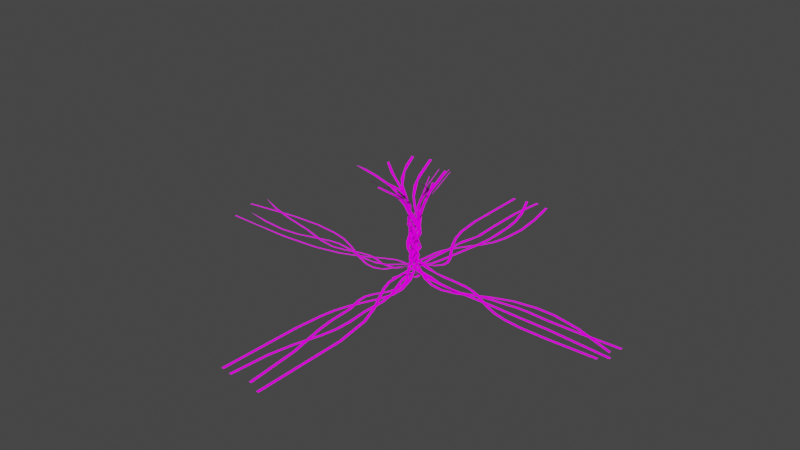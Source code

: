 # Source: map_nexus.blend  (saved by Blender 2.82.7; exported with 4.5.12 LTS)
import bpy
from mathutils import Matrix  # noqa: F401  (used for matrix-valued properties, if any)

bpy.ops.wm.read_factory_settings(use_empty=True)
scene = bpy.context.scene
scene.name = 'Scene'

# ---- collections
col_1 = bpy.data.collections.new('1'); scene.collection.children.link(col_1)
col_2 = bpy.data.collections.new('2'); scene.collection.children.link(col_2)
col_3 = bpy.data.collections.new('3'); scene.collection.children.link(col_3)
col_4 = bpy.data.collections.new('4'); scene.collection.children.link(col_4)

# ---- images (referenced by path relative to the original .blend; pixels are not part of the script)
import os
ASSET_DIR = os.environ.get("B2B_ASSET_DIR", "")  # directory of the original .blend (textures are referenced by path, not embedded)
HERE = os.path.dirname(os.path.abspath(__file__))  # packed textures are extracted next to this script under _unpacked/

def load_image(name, relpath, width, height, colorspace="sRGB"):
    """Load a texture the original file referenced (path relative to the .blend, or extracted next to this script)."""
    p = next((c for c in (os.path.join(HERE, relpath), os.path.join(ASSET_DIR, relpath)) if relpath and os.path.exists(c)), "")
    if p:
        img = bpy.data.images.load(p, check_existing=True)
        img.name = name
    else:  # same state as the original file: an image datablock whose file is absent (Cycles renders it pink)
        img = bpy.data.images.new(name, width, height)
        img.source = "FILE"
        img.filepath = "//" + (relpath or name)
    img.colorspace_settings.name = colorspace
    return img
img_vine_png = load_image('Vine.png', 'Vine.png', 1024, 1024, 'sRGB')

# ---- materials (node trees are filled in below, after node groups)
mat_main = bpy.data.materials.new('Main')
mat_main.surface_render_method = 'BLENDED'
mat_main.blend_method = 'BLEND'
mat_main.alpha_threshold = 0.0
mat_main.use_transparent_shadow = False
mat_main.line_color = (0.0, 0.0, 0.0, 1.0)

# ---- material node trees
mat_main.use_nodes = True; mat_main.node_tree.nodes.clear()
_N = mat_main.node_tree.nodes; _L = mat_main.node_tree.links
n0 = _N.new('ShaderNodeOutputMaterial'); n0.name = 'Material Output'; n0.location = (516, 300)
n1 = _N.new('ShaderNodeTexImage'); n1.name = 'Image Texture'; n1.location = (-394, 206)
n1.image = img_vine_png
n1.interpolation = 'Closest'
n2 = _N.new('ShaderNodeBsdfDiffuse'); n2.name = 'Diffuse BSDF'; n2.location = (184, 281)
n2.inputs[1].default_value = 1.0
_L.new(n1.outputs[0], n2.inputs[0])
_L.new(n2.outputs[0], n0.inputs[0])
n0.is_active_output = True

# ---- world
world_world = bpy.data.worlds.new('World'); scene.world = world_world
world_world.use_nodes = True; world_world.node_tree.nodes.clear()
_N = world_world.node_tree.nodes; _L = world_world.node_tree.links
n0 = _N.new('ShaderNodeOutputWorld'); n0.name = 'World Output'; n0.location = (300, 300)
n1 = _N.new('ShaderNodeBackground'); n1.name = 'Background'; n1.location = (10, 300)
n1.inputs[0].default_value = (0.05088, 0.05088, 0.05088, 1.0)
_L.new(n1.outputs[0], n0.inputs[0])
n0.is_active_output = True
world_world.color = (0.05088, 0.05088, 0.05088)
world_world.use_sun_shadow = False
world_world.sun_shadow_jitter_overblur = 0.0

# ---- meshes
me_nurbspath_013 = bpy.data.meshes.new('NurbsPath.013')
me_nurbspath_013.from_pydata([(-14.61, 0.3636, 0.0), (-11.02, 0.8972, 0.0), (-8.943, 1.003, 0.0), (-7.347, 0.8637, 0.0), (-6.297, 0.6179, 0.0), (-5.295, 0.1753, 0.0), (-3.855, -0.5984, -0.0001078), (-3.045, -0.9212, 0.003196), (-2.347, -1.014, 0.02749), (-1.605, -0.8565, 0.1106), (-0.5293, -0.4115, 0.5121), (0.111, -0.134, 1.025), (0.2621, 0.09376, 1.471), (0.07421, 0.2393, 1.819), (-0.2046, 0.1976, 2.23), (-0.3074, -0.1441, 2.841), (-0.148, -0.2795, 3.168), (0.07241, -0.2657, 3.527), (0.247, 0.01871, 4.024), (0.4134, -0.00219, 4.881), (0.6404, -0.01359, 5.684), (0.8799, 0.2059, 6.644), (-14.61, 0.4766, 0.0), (-11.02, 1.01, 0.0), (-8.943, 1.116, 0.0), (-7.347, 0.9767, 0.0), (-6.297, 0.7309, 0.0), (-5.295, 0.2883, 0.0), (-3.855, -0.4853, -7.829e-05), (-3.045, -0.8082, 0.003266), (-2.481, -0.8949, 0.01924), (-1.807, -0.8122, 0.08136), (-0.5791, -0.3192, 0.4747), (0.238, 0.05041, 1.16), (0.11, 0.3397, 1.759), (-0.1643, 0.3319, 2.167), (-0.3461, -0.01956, 2.825), (-0.1366, -0.1694, 3.189), (0.06992, -0.154, 3.521), (0.2472, 0.07729, 3.902), (0.2542, 0.1493, 4.176), (0.4852, 0.09089, 5.129), (0.6407, 0.09943, 5.684), (0.8791, 0.3189, 6.644), (-14.36, 1.661, -0.005515), (-12.83, 0.9707, -0.003956), (-11.12, 0.4832, 0.002263), (-9.044, 0.05618, 0.009181), (-7.181, -0.4702, 0.0003412), (-6.199, -0.5795, -0.004379), (-5.326, -0.4304, -0.005501), (-4.245, -0.07809, -0.005515), (-3.598, 0.03367, -0.005515), (-3.093, -0.03572, -0.005514), (-2.247, -0.2873, -0.005222), (-1.31, -0.2685, 0.04663), (-0.818, -0.09593, 0.1669), (-0.3585, 0.1819, 0.4527), (-0.07679, 0.3101, 0.7424), (0.1256, 0.2876, 1.029), (0.2863, 0.1277, 1.334), (0.1661, -0.2903, 1.958), (-0.0468, -0.3505, 2.381), (-0.2319, -0.222, 2.809), (-0.2044, 0.1374, 3.578), (0.1578, 0.5402, 4.488), (0.245, 0.7553, 4.837), (0.3491, 1.256, 5.261), (0.4534, 2.619, 6.116), (-12.83, 1.084, -0.003979), (-11.07, 0.5824, 0.002562), (-9.0, 0.1571, 0.008997), (-7.181, -0.3572, 0.0003839), (-6.199, -0.4665, -0.004411), (-5.326, -0.3173, -0.005497), (-4.245, 0.03494, -0.005515), (-3.598, 0.1467, -0.005515), (-3.093, 0.07731, -0.005511), (-2.247, -0.1743, -0.005496), (-1.345, -0.1603, 0.04149), (-0.8574, -0.002767, 0.152), (-0.2015, 0.3946, 0.6126), (0.1577, 0.3818, 1.128), (0.2412, -0.07821, 1.786), (0.05911, -0.2413, 2.178), (-0.1743, -0.1729, 2.646), (-0.261, 0.1921, 3.458), (0.1977, 0.7087, 4.607), (0.2978, 1.121, 5.085), (0.4528, 2.732, 6.116), (0.4035, 12.92, -0.005515), (0.1309, 10.8, -0.003153), (-0.06785, 8.523, -0.168), (-0.2378, 7.151, -0.3603), (-0.2885, 6.186, -0.2724), (-0.2396, 4.786, -0.01717), (-0.2339, 3.749, -0.004924), (-0.3289, 2.21, -0.004669), (-0.2756, 1.352, 0.04013), (-0.1184, 0.8625, 0.15), (0.2283, 0.2854, 0.5179), (0.3139, 0.02367, 0.8089), (0.2829, -0.1342, 1.044), (0.1449, -0.253, 1.314), (-0.1838, -0.2454, 1.775), (-0.3224, -0.1182, 2.074), (-0.3368, 0.06805, 2.432), (-0.1687, 0.2401, 2.866), (0.2694, 0.1579, 3.622), (0.4535, -0.03172, 4.122), (0.4998, -0.1364, 4.717), (0.6867, -0.2151, 5.125), (1.166, -0.4761, 5.779), (1.79, -0.9176, 6.443), (2.058, -1.271, 6.786), (2.156, -1.954, 7.316), (0.2318, 12.92, -0.004721), (-0.05149, 10.65, -0.01117), (-0.23, 8.593, -0.1556), (-0.4336, 6.913, -0.3749), (-0.4317, 5.381, -0.08352), (-0.4034, 3.749, -0.004815), (-0.4984, 2.21, -0.00447), (-0.4607, 1.475, 0.02803), (-0.33, 0.946, 0.1203), (0.01485, 0.3545, 0.4561), (0.1426, 0.06883, 0.7522), (0.1183, -0.1228, 1.024), (-0.001408, -0.2415, 1.279), (-0.3293, -0.2565, 1.739), (-0.4966, -0.1149, 2.076), (-0.5015, 0.07089, 2.437), (-0.3669, 0.2237, 2.811), (0.1145, 0.1555, 3.649), (0.2867, -0.03794, 4.146), (0.3303, -0.1367, 4.717), (0.517, -0.2152, 5.125), (0.9948, -0.4753, 5.777), (1.62, -0.9169, 6.443), (1.889, -1.27, 6.786), (1.987, -1.954, 7.316), (13.68, 0.8049, -0.02474), (10.77, 0.6646, -0.009551), (9.04, 0.6506, -0.005527), (7.616, 0.7176, -0.005515), (6.98, 0.6944, -0.005515), (5.664, 0.5133, -0.005319), (4.515, 0.3961, -0.01278), (2.783, 0.285, -0.333), (1.577, 0.3107, -0.1824), (1.07, 0.2505, 0.0149), (0.7394, 0.1085, 0.1839), (0.3337, -0.1781, 0.4893), (0.06608, -0.3128, 0.7906), (-0.1316, -0.2815, 1.083), (-0.2515, -0.1417, 1.352), (-0.2507, 0.184, 1.81), (-0.1007, 0.334, 2.157), (0.1161, 0.303, 2.575), (0.2626, 0.1019, 3.026), (0.05123, -0.4436, 3.979), (-0.03677, -0.9063, 4.944), (-0.03888, -1.375, 5.508), (-0.02994, -1.986, 6.019), (-0.001666, -3.258, 6.92), (13.68, 0.9745, -0.02485), (10.77, 0.8341, -0.00954), (9.04, 0.8201, -0.005501), (7.616, 0.8871, -0.005515), (6.98, 0.8639, -0.005515), (5.664, 0.6829, -0.005366), (4.669, 0.5791, -0.006545), (2.986, 0.4588, -0.3035), (1.546, 0.4815, -0.1878), (1.107, 0.425, -0.0002798), (0.7885, 0.3089, 0.1548), (0.3285, -0.01194, 0.495), (0.1374, -0.1153, 0.7014), (-0.00988, -0.1457, 0.8905), (-0.1716, -0.08375, 1.162), (-0.308, 0.288, 1.719), (-0.1503, 0.4742, 2.059), (-0.01943, 0.5098, 2.311), (0.1406, 0.4547, 2.63), (0.2674, 0.242, 3.08), (0.05286, -0.2759, 3.984), (-0.03866, -0.7195, 4.914), (-0.0369, -1.083, 5.378), (-0.03942, -1.644, 5.892), (0.0005133, -3.09, 6.92), (0.539, -14.05, -0.001875), (0.2656, -10.58, -0.00757), (-0.2192, -8.047, -0.00575), (-0.3387, -6.935, -0.005516), (-0.3604, -5.45, -0.005515), (-0.6, -4.385, -0.005515), (-0.6108, -3.866, -0.005515), (-0.429, -3.366, -0.005509), (0.02657, -2.625, -0.005249), (0.2597, -2.006, -0.0002302), (0.2666, -1.33, 0.04459), (0.1171, -0.8598, 0.151), (-0.2278, -0.286, 0.5174), (-0.3136, -0.02571, 0.8063), (-0.2649, 0.1635, 1.112), (0.1502, 0.2863, 1.73), (0.3181, 0.1226, 2.058), (0.3377, -0.08132, 2.438), (0.1479, -0.267, 2.894), (-0.3004, -0.1572, 3.604), (-0.5168, 0.02024, 4.079), (-0.6674, 0.06509, 4.718), (-1.095, 0.1736, 5.266), (-1.473, 0.5537, 5.73), (-1.671, 1.234, 6.294), (-1.697, 1.83, 6.663), (0.7086, -14.05, -0.001793), (0.4352, -10.58, -0.007586), (-0.04964, -8.047, -0.005746), (-0.1692, -6.935, -0.005515), (-0.1908, -5.45, -0.005515), (-0.4305, -4.385, -0.005515), (-0.4413, -3.866, -0.005515), (-0.2595, -3.366, -0.005512), (0.1961, -2.625, -0.00527), (0.4185, -2.046, -0.0008954), (0.4469, -1.404, 0.03613), (0.2996, -0.8836, 0.141), (-0.01496, -0.3543, 0.4564), (-0.1421, -0.07054, 0.75), (-0.08482, 0.1744, 1.147), (0.4674, 0.1526, 1.947), (0.477, -0.1354, 2.59), (-0.1619, -0.1528, 3.658), (-0.3619, 0.03104, 4.136), (-0.5178, 0.07603, 4.771), (-1.128, 0.3405, 5.472), (-1.449, 0.9173, 6.062), (-1.531, 1.828, 6.666), (-1.907, -0.1726, 6.875), (-1.595, -0.2348, 6.351), (-0.6355, -0.1868, 5.186), (-0.3188, -0.07057, 4.111), (-0.03763, 0.3267, 3.268), (0.189, 0.2973, 2.774), (0.1344, -0.2058, 2.066), (-0.14, -0.2264, 1.549), (-0.1837, 0.08563, 0.9797), (0.1013, 0.07606, 0.6891), (1.14, -0.4254, 0.2685), (1.782, -0.5873, 0.1421), (2.503, -0.5788, 0.0578), (3.48, -0.2343, 0.01124), (5.032, 0.6077, 0.006755), (6.383, 1.124, 0.01004), (7.826, 1.354, 0.01113), (9.068, 1.341, 0.01157), (10.86, 0.988, 0.008313), (13.38, 0.09695, -0.003869), (-1.915, -0.007535, 6.87), (-1.461, -0.06754, 6.198), (-0.6575, -0.01727, 5.205), (-0.3185, 0.08843, 4.146), (-0.0544, 0.4845, 3.3), (0.1728, 0.4781, 2.789), (0.1821, 0.00415, 2.123), (-0.02477, -0.08638, 1.769), (-0.1945, -0.01116, 1.462), (-0.186, 0.2541, 0.9844), (0.1122, 0.2432, 0.6815), (1.156, -0.2611, 0.2657), (1.782, -0.4177, 0.142), (2.503, -0.4093, 0.057), (3.48, -0.06477, 0.0112), (5.032, 0.7773, 0.00686), (6.383, 1.294, 0.01002), (7.826, 1.524, 0.01113), (9.068, 1.51, 0.01155), (10.86, 1.158, 0.00829), (13.38, 0.2665, -0.003794), (-0.3277, -3.333, 7.222), (-0.2885, -1.637, 6.056), (-0.1619, -0.7285, 5.231), (-0.1157, -0.4135, 4.578), (0.004591, -0.3113, 4.009), (-0.2899, -0.1051, 3.362), (-0.3556, 0.1008, 2.968), (-0.1732, 0.2981, 2.582), (0.1788, 0.1675, 2.086), (0.2572, -0.03379, 1.754), (0.1622, -0.2112, 1.432), (-0.1256, -0.1226, 0.9241), (0.001763, 0.2941, 0.5711), (0.6117, 1.341, 0.2006), (0.8213, 1.951, 0.08493), (0.7938, 2.402, 0.0358), (0.5765, 2.942, 0.01074), (-0.3373, 4.367, 0.00688), (-0.7748, 5.305, 0.009373), (-1.056, 6.288, 0.01041), (-1.233, 7.967, 0.01205), (-1.196, 12.53, 0.01562), (-0.5027, -3.333, 7.22), (-0.4456, -1.517, 5.971), (-0.3264, -0.6907, 5.177), (-0.2829, -0.4127, 4.566), (-0.1649, -0.3121, 4.009), (-0.5054, -0.0479, 3.257), (-0.4665, 0.1898, 2.76), (-0.05328, 0.2208, 2.191), (0.0787, 0.04858, 1.885), (0.05236, -0.1397, 1.578), (-0.1494, -0.2962, 1.188), (-0.2942, -0.1005, 0.8684), (-0.1616, 0.3083, 0.5631), (0.4476, 1.354, 0.1984), (0.6517, 1.951, 0.08417), (0.6243, 2.402, 0.0358), (0.4149, 2.926, 0.01133), (-0.4924, 4.34, 0.006774), (-0.9444, 5.305, 0.009371), (-1.226, 6.288, 0.0104), (-1.403, 7.967, 0.01201), (-1.365, 12.53, 0.01565), (1.169, 1.786, 6.446), (1.008, 0.6674, 5.687), (0.7627, 0.2554, 5.176), (0.5179, 0.09893, 4.734), (0.2736, 0.07963, 4.078), (0.04285, -0.3319, 3.344), (-0.1732, -0.3259, 2.796), (-0.2315, 0.09991, 2.214), (-0.05512, 0.2479, 1.896), (0.1679, 0.2001, 1.506), (0.1031, -0.1672, 0.9004), (-0.3439, -0.05915, 0.5293), (-1.266, 0.4249, 0.1813), (-1.862, 0.5655, 0.06557), (-2.594, 0.3298, 0.01175), (-4.124, -0.4876, 0.006552), (-5.232, -0.9507, 0.009503), (-6.952, -1.354, 0.01082), (-9.521, -1.579, 0.01314), (-14.08, -1.537, 0.01511), (1.17, 1.899, 6.446), (1.027, 0.831, 5.726), (0.7969, 0.4033, 5.235), (0.5329, 0.2155, 4.766), (0.2732, 0.1936, 4.076), (0.06347, -0.1946, 3.389), (-0.1206, -0.2526, 2.968), (-0.2578, -0.1062, 2.639), (-0.1325, 0.3185, 2.069), (0.1371, 0.335, 1.543), (0.09922, -0.05445, 0.8989), (-0.3302, 0.04866, 0.5371), (-1.257, 0.5344, 0.1832), (-1.862, 0.6785, 0.06693), (-2.594, 0.4429, 0.01181), (-4.124, -0.3745, 0.006454), (-5.232, -0.8377, 0.009506), (-6.952, -1.241, 0.01083), (-9.521, -1.466, 0.01313), (-12.05, -1.487, 0.01513), (-14.09, -1.443, 0.01557), (-0.8695, 2.5, 6.477), (-0.82, 1.408, 5.84), (-0.6639, 0.7535, 5.403), (-0.463, 0.4061, 4.924), (-0.2869, 0.3261, 4.245), (0.1317, 0.1998, 3.616), (0.3189, 0.05194, 3.261), (0.3482, -0.1265, 2.905), (0.2116, -0.2534, 2.6), (-0.08491, -0.2375, 2.206), (-0.2346, -0.08839, 1.917), (-0.2235, 0.1406, 1.51), (0.0994, 0.1584, 0.9425), (0.08726, -0.185, 0.6304), (-0.3953, -1.224, 0.2096), (-0.5195, -1.804, 0.08124), (-0.3283, -2.496, 0.01347), (0.672, -4.523, 0.008064), (1.17, -5.905, 0.009989), (1.495, -8.273, 0.01016), (1.452, -14.41, 0.019), (-0.7035, 2.499, 6.478), (-0.6085, 1.114, 5.662), (-0.3066, 0.4057, 4.969), (-0.1227, 0.3266, 4.258), (0.3187, 0.1918, 3.591), (0.5028, 0.02937, 3.214), (0.5078, -0.1462, 2.862), (0.3601, -0.2619, 2.57), (-0.0001433, -0.176, 2.087), (-0.08729, 0.03035, 1.724), (-0.005138, 0.1935, 1.42), (0.2677, 0.1602, 0.9483), (0.2543, -0.1972, 0.6226), (-0.2293, -1.235, 0.2073), (-0.35, -1.804, 0.08021), (-0.1588, -2.496, 0.01339), (0.8415, -4.523, 0.008123), (1.34, -5.905, 0.009964), (1.665, -8.273, 0.0102), (1.622, -14.41, 0.01891), (1.275, 12.68, 0.0), (1.629, 10.73, 0.0), (1.779, 8.954, 0.0), (1.64, 7.341, 0.0), (1.366, 6.361, 0.0), (0.963, 5.627, 0.0), (0.09327, 4.376, -2.003e-05), (-0.4046, 3.464, 0.0006897), (-0.5567, 2.846, 0.01155), (-0.5662, 2.23, 0.0413), (-0.3836, 1.032, 0.3166), (-0.2071, 0.07917, 0.8315), (-0.05553, -0.2119, 1.219), (0.2138, -0.142, 1.749), (0.2375, 0.1225, 2.125), (0.1114, 0.3021, 2.444), (-0.2437, 0.1889, 3.101), (-0.2607, -0.1155, 3.61), (0.04276, -0.3634, 4.205), (0.2203, -0.5564, 4.952), (0.5182, -1.467, 5.924), (0.7717, -2.568, 6.688), (0.8233, -3.439, 7.299), (1.106, 12.68, 0.0), (1.459, 10.73, 0.0), (1.609, 8.954, 0.0), (1.471, 7.341, 0.0), (1.196, 6.361, 0.0), (0.7935, 5.627, 0.0), (-0.07626, 4.376, -2.554e-05), (-0.5741, 3.464, 0.0005853), (-0.7263, 2.846, 0.01148), (-0.7358, 2.231, 0.04246), (-0.5581, 1.063, 0.3057), (-0.3771, 0.08069, 0.8292), (-0.2128, -0.2299, 1.244), (0.02499, -0.1631, 1.712), (0.07751, 0.007666, 1.964), (0.03865, 0.1941, 2.235), (-0.2781, 0.3476, 2.846), (-0.4378, 0.1255, 3.227), (-0.4292, -0.1182, 3.616), (-0.09652, -0.3689, 4.281), (0.1059, -0.6746, 5.205), (0.5826, -2.4, 6.582), (0.6538, -3.439, 7.298), (13.16, -0.852, -0.01923), (10.16, -0.9721, -0.003108), (8.392, -0.9625, 0.0001266), (7.201, -0.8401, 0.0), (6.33, -0.6236, 0.0), (5.577, -0.297, 0.0), (4.451, 0.3495, -6.001e-05), (3.607, 0.6639, 0.002146), (2.654, 0.7363, 0.02802), (1.721, 0.6242, 0.1289), (0.6041, 0.3732, 0.4769), (-0.1316, 0.1216, 1.049), (-0.1529, -0.2106, 1.707), (0.1098, -0.2371, 2.077), (0.296, -0.1134, 2.393), (0.284, 0.1601, 2.899), (0.06685, 0.2772, 3.282), (-0.1551, 0.2069, 3.59), (-0.4752, -0.07414, 4.086), (-0.8234, -0.2856, 4.953), (-1.331, -0.5801, 5.619), (-2.076, -1.155, 6.323), (-2.376, -1.67, 6.771), (13.16, -0.6825, -0.01935), (10.16, -0.8026, -0.003035), (8.392, -0.793, 9.014e-05), (7.201, -0.6705, 0.0), (6.33, -0.454, 0.0), (5.577, -0.1275, 0.0), (4.451, 0.5191, -7.682e-05), (3.844, 0.7615, 0.001022), (3.246, 0.8864, 0.007645), (2.41, 0.8895, 0.0451), (1.19, 0.6893, 0.2284), (-0.1396, 0.2969, 1.035), (-0.1008, -0.06477, 1.763), (0.1826, -0.03926, 2.186), (0.3575, 0.2698, 2.789), (0.07844, 0.4475, 3.261), (-0.1594, 0.3741, 3.596), (-0.4787, 0.09319, 4.094), (-0.8232, -0.1158, 4.952), (-1.331, -0.4106, 5.62), (-2.075, -0.9849, 6.323), (-2.371, -1.493, 6.766), (-2.455, -2.266, 7.274), (-1.496, -14.09, 0.003117), (-1.297, -8.836, -0.001435), (-1.099, -7.041, -1.35e-05), (-0.9305, -6.151, 1.293e-06), (-0.6041, -5.184, -4.85e-07), (0.1828, -3.526, 0.0003806), (0.4931, -2.702, 0.01373), (0.5875, -2.058, 0.06589), (0.5494, -1.442, 0.1788), (0.3863, -0.6666, 0.4564), (0.1356, 0.1184, 1.021), (-0.2152, 0.1406, 1.716), (-0.2345, -0.1173, 2.087), (-0.1097, -0.2983, 2.397), (0.1641, -0.2935, 2.894), (0.2897, -0.08555, 3.287), (0.2376, 0.1526, 3.637), (0.06363, 0.4439, 4.016), (0.01674, 0.6242, 4.257), (0.1093, 1.39, 5.201), (0.1335, 2.649, 5.953), (-1.327, -14.09, 0.002986), (-1.128, -8.836, -0.001373), (-0.9294, -7.041, -1.646e-05), (-0.761, -6.151, 9.522e-07), (-0.4346, -5.184, -1.288e-06), (0.3524, -3.526, 0.0003365), (0.6626, -2.702, 0.0136), (0.7619, -1.975, 0.07668), (0.642, -0.9956, 0.2947), (0.3137, 0.08515, 0.9975), (0.08952, 0.2663, 1.444), (-0.07262, 0.06952, 1.824), (-0.03562, -0.1883, 2.194), (0.2727, -0.3636, 2.784), (0.4338, -0.1595, 3.166), (0.4422, 0.08883, 3.547), (0.2315, 0.4481, 4.021), (0.1875, 0.6205, 4.235), (0.2693, 1.225, 5.105), (0.3031, 2.649, 5.953), (-0.0559, -2.56, 6.941), (-0.07797, -1.421, 6.126), (-0.08218, -1.075, 5.811), (-0.07386, -0.8192, 5.463), (-0.06735, -0.6085, 4.99), (-0.07088, -0.3812, 4.326), (0.03843, -0.214, 3.926), (0.3124, 0.09413, 3.091), (0.09284, 0.2392, 2.531), (-0.07348, 0.244, 2.215), (-0.1885, 0.185, 1.945), (-0.2682, 0.01683, 1.553), (-0.0801, -0.252, 0.9662), (0.3414, -0.3213, 0.5703), (1.232, -0.2228, 0.2197), (2.13, -0.128, 0.08011), (3.054, -0.08324, 0.01498), (5.825, -0.05441, -0.0004375), (7.544, -0.1133, 0.0), (9.551, -0.1357, 0.0002773), (13.67, -0.3865, -0.01972), (-0.05647, -2.39, 6.941), (-0.07771, -1.263, 6.135), (-0.08213, -0.9055, 5.811), (-0.07377, -0.6497, 5.463), (-0.06736, -0.439, 4.99), (-0.06988, -0.2191, 4.347), (0.0163, -0.06239, 3.968), (0.3106, 0.2269, 3.2), (0.1426, 0.3913, 2.632), (-0.03629, 0.4199, 2.287), (-0.2082, 0.3434, 1.897), (-0.1747, -0.01559, 1.13), (0.07859, -0.1298, 0.7776), (0.5184, -0.1426, 0.4652), (1.707, 0.0047, 0.1296), (2.85, 0.08226, 0.02147), (5.824, 0.1151, -0.0006523), (7.544, 0.05625, 0.0), (9.551, 0.03387, 0.0002074), (13.67, -0.217, -0.01972), (1.494, -0.05998, 6.507), (1.399, -0.1002, 6.1), (0.9612, -0.1271, 5.151), (0.6272, -0.05086, 4.304), (0.4172, -0.03017, 3.971), (0.2647, 0.1067, 3.638), (-0.01285, 0.289, 3.158), (-0.1664, 0.223, 2.793), (-0.2598, 0.005246, 2.33), (-0.1719, -0.223, 1.838), (0.2006, -0.1487, 1.015), (0.3062, 0.2676, 0.5614), (0.2396, 1.511, 0.134), (0.306, 2.572, 0.01136), (0.8141, 5.454, 0.0), (0.923, 6.319, 0.0), (0.9549, 7.449, 0.0), (0.9055, 8.763, 0.0), (0.8046, 9.639, 0.0), (0.4654, 10.9, 0.0), (-0.3124, 12.72, 0.0), (1.325, -0.06011, 6.507), (1.229, -0.1008, 6.1), (0.7981, -0.1269, 5.165), (0.4648, -0.0527, 4.318), (0.2534, -0.0282, 3.982), (0.1294, 0.0657, 3.699), (-0.2199, 0.3116, 3.087), (-0.3931, 0.1355, 2.586), (-0.4234, -0.04189, 2.238), (-0.345, -0.2122, 1.847), (0.04099, -0.1424, 0.9949), (0.1349, 0.3151, 0.516), (0.07156, 1.602, 0.1227), (0.136, 2.567, 0.01006), (0.6583, 5.538, 0.0), (0.7768, 6.623, 0.0), (0.7549, 8.498, 0.0), (0.635, 9.639, 0.0), (0.2959, 10.9, 0.0), (-0.4819, 12.72, 0.0), (0.1208, 2.089, 6.218), (0.08958, 0.8941, 5.436), (0.05836, 0.3869, 4.827), (-0.1072, 0.1592, 4.02), (-0.291, -0.1636, 3.046), (-0.02614, -0.2627, 2.445), (0.2021, -0.1841, 1.967), (0.2034, 0.1321, 1.234), (-0.1003, 0.2542, 0.7667), (-0.7072, 0.1372, 0.3695), (-1.815, -0.2377, 0.08001), (-2.654, -0.4481, 0.01451), (-3.749, -0.4722, -0.0002822), (-5.412, -0.1156, 0.0), (-6.129, -0.05393, 0.0), (-6.803, -0.1256, 0.0), (-9.021, -0.7894, 0.0), (-10.31, -0.9375, 0.0), (-11.91, -0.8277, 0.0), (0.1207, 2.202, 6.218), (0.08986, 1.007, 5.436), (0.05748, 0.4999, 4.827), (-0.1058, 0.2727, 4.022), (-0.2931, -0.04953, 3.05), (-0.05514, -0.1456, 2.5), (0.1503, -0.1072, 2.095), (0.2754, 0.184, 1.369), (-0.07963, 0.3686, 0.7969), (-0.7369, 0.2417, 0.3513), (-2.003, -0.1828, 0.05772), (-2.994, -0.3794, 0.004662), (-4.031, -0.3067, -6.669e-05), (-5.412, -0.002584, 0.0), (-6.129, 0.05909, 0.0), (-6.803, -0.0126, 0.0), (-9.021, -0.6764, 0.0), (-10.31, -0.8245, 0.0), (-11.91, -0.7146, 0.0), (-13.66, -0.4936, 0.0), (-0.7513, -1.172, 0.0), (-0.6174, -0.6574, 0.0), (-0.2375, -0.09867, 0.0), (-0.2945, -0.09024, 0.0), (-0.111, -0.2688, 0.0), (0.2555, -0.06473, 0.0), (0.2132, 0.1543, 0.0), (-0.0707, 0.2414, 0.0), (-0.236, 0.09315, 0.0), (-0.3205, -0.1679, 0.0), (-0.2264, -0.8638, 0.0), (0.4114, -2.657, 0.0), (0.5589, -3.692, 0.0), (0.4788, -5.097, 3.185e-11), (0.5609, -6.47, 4.785e-08), (0.4989, -7.495, -0.0001356), (0.2769, -8.538, -0.0007252), (-0.228, -10.13, -0.001813), (-0.5718, -11.7, -0.0008294), (-0.8034, -14.2, 0.003904), (-0.5818, -1.172, 0.0), (-0.4479, -0.6574, 0.0), (-0.06801, -0.09867, 0.0), (-0.1075, -0.08309, 0.0), (-0.09206, -0.171, 0.0), (0.1427, -0.2835, 0.0), (0.3216, -0.2751, 0.0), (0.425, -0.06473, 0.0), (0.3827, 0.1543, 0.0), (0.2705, 0.2401, 0.0), (0.09848, 0.2412, 0.0), (-0.06652, 0.09315, 0.0), (-0.151, -0.1679, 0.0), (-0.05686, -0.8638, 0.0), (0.581, -2.657, 0.0), (0.7284, -3.692, 0.0), (0.6483, -5.097, 6.352e-11), (0.7304, -6.47, -8.939e-07), (0.6684, -7.495, -0.0001373), (0.4465, -8.538, -0.0007156), (-0.05849, -10.13, -0.001818), (-0.4022, -11.7, -0.0008306), (-0.6339, -14.2, 0.003866)], [], [(21, 42, 43), (12, 33, 34), (1, 22, 23), (13, 35, 14), (2, 23, 24), (2, 25, 3), (14, 36, 15), (3, 26, 4), (15, 36, 16), (17, 37, 38), (4, 27, 5), (5, 28, 6), (17, 38, 39), (6, 29, 7), (18, 39, 40), (7, 30, 8), (8, 30, 31), (18, 40, 19), (9, 31, 32), (20, 41, 42), (11, 32, 33), (21, 20, 42), (12, 11, 33), (13, 12, 34), (1, 0, 22), (13, 34, 35), (2, 1, 23), (2, 24, 25), (14, 35, 36), (3, 25, 26), (16, 36, 37), (17, 16, 37), (4, 26, 27), (5, 27, 28), (18, 17, 39), (6, 28, 29), (7, 29, 30), (9, 8, 31), (19, 40, 41), (10, 9, 32), (20, 19, 41), (11, 10, 32), (66, 87, 88), (55, 79, 80), (56, 80, 81), (44, 69, 45), (68, 88, 89), (45, 70, 46), (46, 70, 47), (58, 82, 59), (47, 72, 48), (59, 82, 60), (48, 73, 49), (50, 73, 74), (60, 83, 61), (51, 74, 75), (61, 84, 62), (62, 84, 85), (52, 75, 76), (63, 85, 86), (52, 77, 53), (53, 78, 54), (64, 86, 87), (55, 78, 79), (56, 55, 80), (67, 66, 88), (57, 56, 81), (68, 67, 88), (45, 69, 70), (58, 57, 81), (47, 70, 71), (58, 81, 82), (47, 71, 72), (48, 72, 73), (60, 82, 83), (50, 49, 73), (61, 83, 84), (51, 50, 74), (52, 51, 75), (63, 62, 85), (64, 63, 86), (52, 76, 77), (53, 77, 78), (65, 64, 87), (55, 54, 78), (66, 65, 87), (102, 126, 127), (92, 118, 119), (112, 138, 113), (102, 127, 128), (113, 139, 114), (103, 128, 129), (94, 119, 120), (114, 140, 115), (104, 129, 130), (94, 120, 95), (95, 121, 96), (106, 132, 107), (107, 133, 108), (97, 121, 122), (108, 133, 109), (109, 135, 110), (97, 123, 98), (98, 124, 99), (110, 136, 111), (99, 124, 100), (91, 116, 117), (111, 137, 112), (91, 117, 118), (100, 126, 101), (102, 101, 126), (93, 92, 119), (112, 137, 138), (103, 102, 128), (113, 138, 139), (94, 93, 119), (104, 103, 129), (114, 139, 140), (105, 104, 130), (106, 105, 130), (106, 130, 131), (95, 120, 121), (106, 131, 132), (107, 132, 133), (97, 96, 121), (109, 133, 134), (109, 134, 135), (97, 122, 123), (98, 123, 124), (110, 135, 136), (100, 124, 125), (91, 90, 116), (111, 136, 137), (100, 125, 126), (92, 91, 118), (147, 172, 148), (148, 172, 173), (160, 186, 161), (149, 173, 150), (150, 175, 151), (161, 187, 162), (151, 175, 152), (141, 166, 142), (162, 188, 163), (142, 167, 143), (152, 177, 153), (144, 167, 168), (163, 189, 164), (154, 178, 179), (144, 169, 145), (155, 179, 180), (145, 170, 146), (156, 180, 181), (157, 181, 182), (157, 182, 158), (146, 171, 147), (158, 183, 159), (159, 184, 160), (147, 171, 172), (160, 185, 186), (149, 148, 173), (150, 173, 174), (150, 174, 175), (161, 186, 187), (152, 175, 176), (162, 187, 188), (141, 165, 166), (142, 166, 167), (152, 176, 177), (153, 177, 178), (163, 188, 189), (144, 143, 167), (154, 153, 178), (155, 154, 179), (144, 168, 169), (156, 155, 180), (145, 169, 170), (157, 156, 181), (158, 182, 183), (146, 170, 171), (159, 183, 184), (160, 184, 185), (199, 224, 225), (210, 234, 211), (199, 225, 226), (199, 226, 200), (200, 227, 201), (211, 235, 212), (201, 227, 202), (190, 217, 191), (212, 236, 213), (202, 229, 203), (191, 218, 192), (213, 237, 214), (204, 229, 230), (214, 238, 215), (192, 219, 193), (205, 230, 231), (194, 219, 220), (194, 221, 195), (207, 231, 232), (207, 232, 208), (195, 222, 196), (208, 233, 209), (197, 222, 223), (198, 223, 224), (209, 233, 210), (199, 198, 224), (211, 234, 235), (200, 226, 227), (212, 235, 236), (202, 227, 228), (190, 216, 217), (202, 228, 229), (213, 236, 237), (191, 217, 218), (204, 203, 229), (214, 237, 238), (192, 218, 219), (205, 204, 230), (194, 193, 219), (206, 205, 231), (207, 206, 231), (194, 220, 221), (195, 221, 222), (208, 232, 233), (197, 196, 222), (198, 197, 223), (210, 233, 234), (255, 275, 276), (255, 277, 256), (248, 269, 249), (241, 261, 262), (256, 278, 257), (244, 264, 245), (257, 279, 258), (249, 271, 250), (250, 272, 251), (252, 272, 273), (245, 266, 246), (239, 259, 240), (246, 266, 267), (242, 262, 263), (253, 273, 274), (246, 267, 268), (241, 260, 261), (254, 274, 275), (243, 263, 264), (247, 269, 248), (243, 264, 244), (255, 254, 275), (255, 276, 277), (249, 269, 270), (256, 277, 278), (245, 264, 265), (257, 278, 279), (242, 241, 262), (249, 270, 271), (250, 271, 272), (245, 265, 266), (252, 251, 272), (240, 259, 260), (243, 242, 263), (253, 252, 273), (241, 240, 260), (247, 246, 268), (254, 253, 274), (247, 268, 269), (293, 316, 294), (283, 306, 284), (295, 316, 317), (296, 317, 318), (296, 318, 319), (285, 306, 307), (298, 319, 320), (299, 320, 321), (300, 321, 322), (286, 308, 287), (300, 323, 301), (287, 309, 288), (288, 310, 289), (280, 302, 281), (289, 310, 311), (290, 311, 312), (281, 303, 282), (291, 312, 313), (291, 314, 292), (282, 304, 283), (292, 314, 293), (293, 315, 316), (283, 305, 306), (295, 294, 316), (296, 295, 317), (297, 296, 319), (285, 284, 306), (298, 297, 319), (286, 285, 307), (299, 298, 320), (286, 307, 308), (300, 299, 321), (300, 322, 323), (287, 308, 309), (288, 309, 310), (281, 302, 303), (290, 289, 311), (291, 290, 312), (282, 303, 304), (291, 313, 314), (283, 304, 305), (293, 314, 315), (335, 354, 355), (330, 350, 351), (341, 362, 342), (335, 355, 356), (342, 363, 343), (330, 351, 352), (327, 347, 348), (337, 356, 357), (337, 358, 338), (332, 352, 353), (332, 353, 333), (324, 345, 325), (328, 348, 329), (338, 359, 339), (333, 353, 334), (325, 346, 326), (339, 360, 340), (326, 347, 327), (340, 361, 341), (335, 334, 354), (341, 361, 362), (336, 335, 356), (342, 362, 363), (331, 330, 352), (328, 327, 348), (364, 343, 363), (337, 336, 356), (332, 331, 352), (337, 357, 358), (324, 344, 345), (329, 348, 349), (338, 358, 359), (325, 345, 346), (334, 353, 354), (339, 359, 360), (329, 349, 350), (326, 346, 347), (330, 329, 350), (340, 360, 361), (373, 393, 374), (379, 400, 380), (374, 394, 375), (381, 400, 401), (375, 395, 376), (369, 389, 390), (366, 386, 387), (376, 395, 396), (382, 401, 402), (376, 396, 397), (371, 390, 391), (367, 387, 388), (383, 402, 403), (372, 391, 392), (377, 398, 378), (384, 403, 404), (372, 392, 373), (378, 398, 379), (368, 388, 389), (384, 405, 385), (374, 393, 394), (379, 399, 400), (381, 380, 400), (375, 394, 395), (366, 365, 386), (370, 369, 390), (382, 381, 401), (367, 366, 387), (371, 370, 390), (377, 376, 397), (383, 382, 402), (368, 367, 388), (372, 371, 391), (377, 397, 398), (384, 383, 403), (373, 392, 393), (379, 398, 399), (384, 404, 405), (369, 368, 389), (411, 433, 434), (423, 446, 447), (412, 434, 435), (423, 447, 424), (413, 435, 436), (414, 436, 437), (415, 437, 438), (424, 448, 425), (415, 439, 416), (416, 440, 417), (425, 449, 426), (417, 441, 418), (418, 441, 419), (426, 450, 427), (406, 430, 407), (419, 443, 420), (427, 451, 428), (407, 431, 408), (420, 443, 444), (409, 431, 432), (421, 444, 445), (410, 432, 433), (422, 445, 446), (411, 410, 433), (423, 422, 446), (412, 411, 434), (413, 412, 435), (424, 447, 448), (414, 413, 436), (415, 414, 437), (425, 448, 449), (415, 438, 439), (416, 439, 440), (417, 440, 441), (426, 449, 450), (419, 441, 442), (406, 429, 430), (419, 442, 443), (427, 450, 451), (407, 430, 431), (421, 420, 444), (409, 408, 431), (422, 421, 445), (410, 409, 432), (457, 479, 480), (468, 491, 469), (458, 480, 481), (469, 491, 470), (459, 481, 482), (459, 482, 483), (460, 483, 484), (470, 493, 471), (460, 484, 461), (461, 485, 462), (471, 494, 472), (462, 486, 463), (463, 486, 464), (472, 495, 473), (473, 496, 474), (452, 476, 453), (464, 487, 465), (465, 487, 488), (454, 476, 477), (466, 488, 489), (455, 477, 478), (456, 478, 479), (467, 489, 490), (457, 456, 479), (468, 490, 491), (458, 457, 480), (470, 491, 492), (459, 458, 481), (460, 459, 483), (470, 492, 493), (461, 484, 485), (471, 493, 494), (462, 485, 486), (472, 494, 495), (464, 486, 487), (473, 495, 496), (452, 475, 476), (474, 496, 497), (454, 453, 476), (466, 465, 488), (455, 454, 477), (467, 466, 489), (456, 455, 478), (468, 467, 490), (513, 534, 514), (503, 523, 524), (508, 529, 509), (514, 534, 515), (504, 524, 525), (499, 519, 520), (515, 536, 516), (509, 530, 510), (510, 530, 531), (505, 525, 526), (505, 526, 506), (516, 536, 537), (500, 520, 521), (511, 531, 532), (506, 527, 507), (501, 521, 522), (512, 532, 533), (507, 527, 508), (502, 522, 523), (518, 537, 538), (513, 533, 534), (508, 528, 529), (503, 502, 523), (515, 534, 535), (509, 529, 530), (504, 503, 524), (499, 498, 519), (515, 535, 536), (505, 504, 525), (511, 510, 531), (500, 499, 520), (506, 526, 527), (512, 511, 532), (517, 516, 537), (501, 500, 521), (513, 512, 533), (502, 501, 522), (508, 527, 528), (518, 517, 537), (551, 572, 552), (556, 577, 557), (541, 561, 562), (542, 562, 563), (553, 573, 574), (557, 578, 558), (546, 567, 568), (543, 563, 564), (554, 574, 575), (547, 568, 569), (544, 564, 565), (548, 570, 549), (558, 579, 559), (555, 575, 576), (549, 570, 550), (544, 565, 566), (550, 571, 551), (539, 560, 561), (545, 566, 567), (546, 545, 567), (556, 576, 577), (552, 572, 573), (541, 540, 561), (553, 552, 573), (542, 541, 562), (557, 577, 578), (554, 553, 574), (547, 546, 568), (543, 542, 563), (555, 554, 575), (548, 547, 569), (544, 543, 564), (548, 569, 570), (558, 578, 579), (556, 555, 576), (545, 544, 566), (550, 570, 571), (540, 539, 561), (551, 571, 572), (600, 619, 620), (588, 610, 589), (584, 605, 606), (593, 614, 594), (589, 611, 590), (581, 601, 602), (590, 611, 591), (585, 606, 607), (594, 615, 595), (582, 602, 603), (595, 616, 596), (582, 603, 604), (592, 612, 613), (596, 616, 617), (587, 607, 608), (592, 614, 593), (598, 617, 618), (588, 608, 609), (599, 618, 619), (583, 604, 605), (600, 599, 619), (588, 609, 610), (585, 584, 606), (589, 610, 611), (594, 614, 615), (581, 580, 601), (591, 611, 612), (595, 615, 616), (582, 581, 602), (586, 585, 607), (592, 591, 612), (587, 586, 607), (583, 582, 604), (597, 596, 617), (592, 613, 614), (588, 587, 608), (598, 597, 617), (599, 598, 618), (584, 583, 605), (623, 643, 624), (634, 652, 653), (628, 647, 648), (635, 653, 654), (624, 644, 625), (635, 655, 636), (629, 649, 630), (621, 641, 622), (636, 656, 637), (630, 649, 631), (625, 645, 626), (622, 642, 623), (631, 650, 632), (637, 657, 638), (626, 645, 646), (639, 657, 658), (632, 651, 633), (633, 651, 652), (627, 646, 647), (623, 642, 643), (628, 627, 647), (634, 633, 652), (629, 628, 648), (635, 634, 653), (624, 643, 644), (635, 654, 655), (629, 648, 649), (621, 640, 641), (636, 655, 656), (631, 649, 650), (625, 644, 645), (622, 641, 642), (632, 650, 651), (637, 656, 657), (627, 626, 646), (639, 638, 657), (659, 639, 658), (672, 696, 673), (663, 683, 684), (667, 691, 668), (661, 680, 681), (668, 692, 669), (674, 696, 697), (664, 684, 685), (662, 681, 682), (670, 692, 693), (674, 698, 675), (675, 699, 676), (665, 686, 687), (671, 693, 694), (676, 700, 677), (665, 688, 666), (677, 701, 678), (678, 702, 679), (662, 683, 663), (672, 694, 695), (666, 689, 690), (672, 695, 696), (667, 690, 691), (664, 663, 684), (661, 660, 680), (668, 691, 692), (674, 673, 696), (662, 661, 681), (670, 669, 692), (674, 697, 698), (675, 698, 699), (665, 685, 686), (671, 670, 693), (676, 699, 700), (665, 687, 688), (677, 700, 701), (678, 701, 702), (662, 682, 683), (672, 671, 694), (666, 688, 689)])
_uv = me_nurbspath_013.uv_layers.new(name='UVMap')
_uv.uv.foreach_set('vector', [0.0001061, 0.999, 1.002, 0.9518, 1.002, 1.0, 0.0001061, 0.7351, 1.002, 0.7201, 1.002, 0.7496, 0.0001061, 0.1687, 1.002, 2.772e-05, 1.002, 0.1683, 0.0001061, 0.7533, 1.002, 0.773, 0.0001061, 0.777, 0.0001061, 0.2669, 1.002, 0.1683, 1.002, 0.2665, 0.0001061, 0.2669, 1.002, 0.3427, 0.0001061, 0.3431, 0.0001061, 0.777, 1.002, 0.8071, 0.0001061, 0.808, 0.0001061, 0.3431, 1.002, 0.3934, 0.0001061, 0.3938, 0.0001061, 0.808, 1.002, 0.8071, 0.0001061, 0.8247, 0.0001061, 0.8448, 1.002, 0.8264, 1.002, 0.8449, 0.0001061, 0.3938, 1.002, 0.4426, 0.0001061, 0.443, 0.0001061, 0.443, 1.002, 0.5137, 0.0001061, 0.5141, 0.0001061, 0.8448, 1.002, 0.8449, 1.002, 0.8659, 0.0001061, 0.5141, 1.002, 0.5533, 0.0001061, 0.5537, 0.0001061, 0.8711, 1.002, 0.8659, 1.002, 0.8793, 0.0001061, 0.5537, 1.002, 0.5804, 0.0001061, 0.5872, 0.0001061, 0.5872, 1.002, 0.5804, 1.002, 0.6122, 0.0001061, 0.8711, 1.002, 0.8793, 0.0001061, 0.9119, 0.0001061, 0.622, 1.002, 0.6122, 1.002, 0.671, 0.0001061, 0.9509, 1.002, 0.9247, 1.002, 0.9518, 0.0001061, 0.7121, 1.002, 0.671, 1.002, 0.7201, 0.0001061, 0.999, 0.0001061, 0.9509, 1.002, 0.9518, 0.0001061, 0.7351, 0.0001061, 0.7121, 1.002, 0.7201, 0.0001061, 0.7533, 0.0001061, 0.7351, 1.002, 0.7496, 0.0001061, 0.1687, 0.0001061, 0.0004416, 1.002, 2.772e-05, 0.0001061, 0.7533, 1.002, 0.7496, 1.002, 0.773, 0.0001061, 0.2669, 0.0001061, 0.1687, 1.002, 0.1683, 0.0001061, 0.2669, 1.002, 0.2665, 1.002, 0.3427, 0.0001061, 0.777, 1.002, 0.773, 1.002, 0.8071, 0.0001061, 0.3431, 1.002, 0.3427, 1.002, 0.3934, 0.0001061, 0.8247, 1.002, 0.8071, 1.002, 0.8264, 0.0001061, 0.8448, 0.0001061, 0.8247, 1.002, 0.8264, 0.0001061, 0.3938, 1.002, 0.3934, 1.002, 0.4426, 0.0001061, 0.443, 1.002, 0.4426, 1.002, 0.5137, 0.0001061, 0.8711, 0.0001061, 0.8448, 1.002, 0.8659, 0.0001061, 0.5141, 1.002, 0.5137, 1.002, 0.5533, 0.0001061, 0.5537, 1.002, 0.5533, 1.002, 0.5804, 0.0001061, 0.622, 0.0001061, 0.5872, 1.002, 0.6122, 0.0001061, 0.9119, 1.002, 0.8793, 1.002, 0.9247, 0.0001061, 0.6743, 0.0001061, 0.622, 1.002, 0.671, 0.0001061, 0.9509, 0.0001061, 0.9119, 1.002, 0.9247, 0.0001061, 0.7121, 0.0001061, 0.6743, 1.002, 0.671, 0.003267, 0.9455, 0.9986, 0.9338, 0.9986, 0.9563, 0.003267, 0.6503, 0.9986, 0.6492, 0.9986, 0.6756, 0.003267, 0.6771, 0.9986, 0.6756, 0.9986, 0.7187, 0.9986, 4.309e-05, 0.9986, 0.07425, 0.003267, 0.07351, 0.003267, 1.0, 0.9986, 0.9563, 0.9986, 0.9993, 0.003267, 0.07351, 0.9986, 0.1603, 0.003267, 0.1568, 0.003267, 0.1568, 0.9986, 0.1603, 0.003267, 0.2597, 0.003267, 0.7276, 0.9986, 0.7508, 0.003267, 0.7455, 0.003267, 0.2597, 0.9986, 0.3516, 0.003267, 0.3508, 0.003267, 0.7455, 0.9986, 0.7508, 0.003267, 0.763, 0.003267, 0.3508, 0.9986, 0.4007, 0.003267, 0.4, 0.003267, 0.4453, 0.9986, 0.4007, 0.9986, 0.446, 0.003267, 0.763, 0.9986, 0.7881, 0.003267, 0.7995, 0.003267, 0.5024, 0.9986, 0.446, 0.9986, 0.5032, 0.003267, 0.7995, 0.9986, 0.8114, 0.003267, 0.8239, 0.003267, 0.8239, 0.9986, 0.8114, 0.9986, 0.8371, 0.003267, 0.536, 0.9986, 0.5032, 0.9986, 0.5367, 0.003267, 0.8462, 0.9986, 0.8371, 0.9986, 0.874, 0.003267, 0.536, 0.9986, 0.5619, 0.003267, 0.5612, 0.003267, 0.5612, 0.9986, 0.6032, 0.003267, 0.6025, 0.003267, 0.8811, 0.9986, 0.874, 0.9986, 0.9338, 0.003267, 0.6503, 0.9986, 0.6032, 0.9986, 0.6492, 0.003267, 0.6771, 0.003267, 0.6503, 0.9986, 0.6756, 0.003267, 0.9648, 0.003267, 0.9455, 0.9986, 0.9563, 0.003267, 0.7065, 0.003267, 0.6771, 0.9986, 0.7187, 0.003267, 1.0, 0.003267, 0.9648, 0.9986, 0.9563, 0.003267, 0.07351, 0.9986, 0.07425, 0.9986, 0.1603, 0.003267, 0.7276, 0.003267, 0.7065, 0.9986, 0.7187, 0.003267, 0.2597, 0.9986, 0.1603, 0.9986, 0.2626, 0.003267, 0.7276, 0.9986, 0.7187, 0.9986, 0.7508, 0.003267, 0.2597, 0.9986, 0.2626, 0.9986, 0.3516, 0.003267, 0.3508, 0.9986, 0.3516, 0.9986, 0.4007, 0.003267, 0.763, 0.9986, 0.7508, 0.9986, 0.7881, 0.003267, 0.4453, 0.003267, 0.4, 0.9986, 0.4007, 0.003267, 0.7995, 0.9986, 0.7881, 0.9986, 0.8114, 0.003267, 0.5024, 0.003267, 0.4453, 0.9986, 0.446, 0.003267, 0.536, 0.003267, 0.5024, 0.9986, 0.5032, 0.003267, 0.8462, 0.003267, 0.8239, 0.9986, 0.8371, 0.003267, 0.8811, 0.003267, 0.8462, 0.9986, 0.874, 0.003267, 0.536, 0.9986, 0.5367, 0.9986, 0.5619, 0.003267, 0.5612, 0.9986, 0.5619, 0.9986, 0.6032, 0.003267, 0.9284, 0.003267, 0.8811, 0.9986, 0.9338, 0.003267, 0.6503, 0.003267, 0.6025, 0.9986, 0.6032, 0.003267, 0.9455, 0.003267, 0.9284, 0.9986, 0.9338, 0.001087, 0.6485, 1.0, 0.6309, 1.0, 0.6468, 0.001087, 0.2105, 1.0, 0.2064, 1.0, 0.287, 0.001087, 0.8919, 1.0, 0.9323, 0.001087, 0.9331, 0.001087, 0.6485, 1.0, 0.6468, 1.0, 0.6599, 0.001087, 0.9331, 1.0, 0.9572, 0.001087, 0.958, 0.001087, 0.6622, 1.0, 0.6599, 1.0, 0.6807, 0.001087, 0.3228, 1.0, 0.287, 1.0, 0.3621, 0.001087, 0.958, 1.0, 0.9992, 0.001087, 1.0, 0.001087, 0.683, 1.0, 0.6807, 1.0, 0.6976, 0.001087, 0.3228, 1.0, 0.3621, 0.001087, 0.3915, 0.001087, 0.3915, 1.0, 0.4408, 0.001087, 0.4415, 0.001087, 0.7175, 1.0, 0.7371, 0.001087, 0.7406, 0.001087, 0.7406, 1.0, 0.7798, 0.001087, 0.7792, 0.001087, 0.5152, 1.0, 0.4408, 1.0, 0.5146, 0.001087, 0.7792, 1.0, 0.7798, 0.001087, 0.8058, 0.001087, 0.8058, 1.0, 0.8342, 0.001087, 0.835, 0.001087, 0.5152, 1.0, 0.5501, 0.001087, 0.5567, 0.001087, 0.5567, 1.0, 0.5764, 0.001087, 0.5815, 0.001087, 0.835, 1.0, 0.8551, 0.001087, 0.8559, 0.001087, 0.5815, 1.0, 0.5764, 0.001087, 0.6158, 0.001087, 0.1016, 1.0, 3.195e-05, 1.0, 0.1082, 0.001087, 0.8559, 1.0, 0.891, 0.001087, 0.8919, 0.001087, 0.1016, 1.0, 0.1082, 1.0, 0.2064, 0.001087, 0.6158, 1.0, 0.6309, 0.001087, 0.635, 0.001087, 0.6485, 0.001087, 0.635, 1.0, 0.6309, 0.001087, 0.2764, 0.001087, 0.2105, 1.0, 0.287, 0.001087, 0.8919, 1.0, 0.891, 1.0, 0.9323, 0.001087, 0.6622, 0.001087, 0.6485, 1.0, 0.6599, 0.001087, 0.9331, 1.0, 0.9323, 1.0, 0.9572, 0.001087, 0.3228, 0.001087, 0.2764, 1.0, 0.287, 0.001087, 0.683, 0.001087, 0.6622, 1.0, 0.6807, 0.001087, 0.958, 1.0, 0.9572, 1.0, 0.9992, 0.001087, 0.6981, 0.001087, 0.683, 1.0, 0.6976, 0.001087, 0.7175, 0.001087, 0.6981, 1.0, 0.6976, 0.001087, 0.7175, 1.0, 0.6976, 1.0, 0.7172, 0.001087, 0.3915, 1.0, 0.3621, 1.0, 0.4408, 0.001087, 0.7175, 1.0, 0.7172, 1.0, 0.7371, 0.001087, 0.7406, 1.0, 0.7371, 1.0, 0.7798, 0.001087, 0.5152, 0.001087, 0.4415, 1.0, 0.4408, 0.001087, 0.8058, 1.0, 0.7798, 1.0, 0.8062, 0.001087, 0.8058, 1.0, 0.8062, 1.0, 0.8342, 0.001087, 0.5152, 1.0, 0.5146, 1.0, 0.5501, 0.001087, 0.5567, 1.0, 0.5501, 1.0, 0.5764, 0.001087, 0.835, 1.0, 0.8342, 1.0, 0.8551, 0.001087, 0.6158, 1.0, 0.5764, 1.0, 0.6106, 0.001087, 0.1016, 0.001087, 0.0007475, 1.0, 3.195e-05, 0.001087, 0.8559, 1.0, 0.8551, 1.0, 0.891, 0.001087, 0.6158, 1.0, 0.6106, 1.0, 0.6309, 0.001087, 0.2105, 0.001087, 0.1016, 1.0, 0.2064, 0.001312, 0.4423, 1.0, 0.5156, 0.001312, 0.5272, 0.001312, 0.5272, 1.0, 0.5156, 1.0, 0.5835, 0.001312, 0.8395, 1.0, 0.8867, 0.001312, 0.8893, 0.001312, 0.5842, 1.0, 0.5835, 0.001312, 0.6106, 0.001312, 0.6106, 1.0, 0.6248, 0.001312, 0.6298, 0.001312, 0.8893, 1.0, 0.9114, 0.001312, 0.9196, 0.001312, 0.6298, 1.0, 0.6248, 0.001312, 0.6571, 0.001311, 0.001781, 1.0, 0.1401, 0.001311, 0.1419, 0.001312, 0.9196, 1.0, 0.9399, 0.001312, 0.9482, 0.001311, 0.1419, 1.0, 0.2226, 0.001312, 0.2243, 0.001312, 0.6571, 1.0, 0.6701, 0.001312, 0.6777, 0.001312, 0.2914, 1.0, 0.2226, 1.0, 0.2897, 0.001312, 0.9482, 1.0, 0.9989, 0.001312, 1.0, 0.001312, 0.6941, 1.0, 0.6818, 1.0, 0.696, 0.001312, 0.2914, 1.0, 0.3202, 0.001312, 0.3219, 0.001312, 0.7064, 1.0, 0.696, 1.0, 0.7187, 0.001312, 0.3219, 1.0, 0.3847, 0.001312, 0.3864, 0.001312, 0.7246, 1.0, 0.7187, 1.0, 0.7355, 0.001312, 0.7417, 1.0, 0.7355, 1.0, 0.7489, 0.001312, 0.7417, 1.0, 0.7489, 0.001312, 0.7647, 0.001312, 0.3864, 1.0, 0.4331, 0.001312, 0.4423, 0.001312, 0.7647, 1.0, 0.7665, 0.001312, 0.7889, 0.001312, 0.7889, 1.0, 0.7905, 0.001312, 0.8395, 0.001312, 0.4423, 1.0, 0.4331, 1.0, 0.5156, 0.001312, 0.8395, 1.0, 0.8387, 1.0, 0.8867, 0.001312, 0.5842, 0.001312, 0.5272, 1.0, 0.5835, 0.001312, 0.6106, 1.0, 0.5835, 1.0, 0.6068, 0.001312, 0.6106, 1.0, 0.6068, 1.0, 0.6248, 0.001312, 0.8893, 1.0, 0.8867, 1.0, 0.9114, 0.001312, 0.6571, 1.0, 0.6248, 1.0, 0.6556, 0.001312, 0.9196, 1.0, 0.9114, 1.0, 0.9399, 0.001311, 0.001781, 1.0, 3.868e-05, 1.0, 0.1401, 0.001311, 0.1419, 1.0, 0.1401, 1.0, 0.2226, 0.001312, 0.6571, 1.0, 0.6556, 1.0, 0.6701, 0.001312, 0.6777, 1.0, 0.6701, 1.0, 0.6818, 0.001312, 0.9482, 1.0, 0.9399, 1.0, 0.9989, 0.001312, 0.2914, 0.001312, 0.2243, 1.0, 0.2226, 0.001312, 0.6941, 0.001312, 0.6777, 1.0, 0.6818, 0.001312, 0.7064, 0.001312, 0.6941, 1.0, 0.696, 0.001312, 0.2914, 1.0, 0.2897, 1.0, 0.3202, 0.001312, 0.7246, 0.001312, 0.7064, 1.0, 0.7187, 0.001312, 0.3219, 1.0, 0.3202, 1.0, 0.3847, 0.001312, 0.7417, 0.001312, 0.7246, 1.0, 0.7355, 0.001312, 0.7647, 1.0, 0.7489, 1.0, 0.7665, 0.001312, 0.3864, 1.0, 0.3847, 1.0, 0.4331, 0.001312, 0.7889, 1.0, 0.7665, 1.0, 0.7905, 0.001312, 0.8395, 1.0, 0.7905, 1.0, 0.8387, 0.001698, 0.562, 0.9997, 0.5331, 0.9997, 0.5604, 0.001698, 0.836, 0.9997, 0.8354, 0.001698, 0.8661, 0.001698, 0.562, 0.9997, 0.5604, 0.9997, 0.5904, 0.001698, 0.562, 0.9997, 0.5904, 0.001698, 0.5937, 0.001698, 0.5937, 0.9997, 0.615, 0.001698, 0.616, 0.001698, 0.8661, 0.9997, 0.8654, 0.001698, 0.8981, 0.001698, 0.616, 0.9997, 0.615, 0.001698, 0.6474, 0.001698, 2.712e-05, 0.9997, 0.1617, 0.001698, 0.1615, 0.001698, 0.8981, 0.9997, 0.9096, 0.001698, 0.9313, 0.001698, 0.6474, 0.9997, 0.6624, 0.001698, 0.6655, 0.001698, 0.1615, 0.9997, 0.2796, 0.001698, 0.2794, 0.001698, 0.9313, 0.9997, 0.9503, 0.001698, 0.9713, 0.001698, 0.6823, 0.9997, 0.6624, 0.9997, 0.6842, 0.001698, 0.9713, 0.9997, 0.996, 0.001698, 1.0, 0.001698, 0.2794, 0.9997, 0.3314, 0.001698, 0.3312, 0.001698, 0.7122, 0.9997, 0.6842, 0.9997, 0.7204, 0.001698, 0.4005, 0.9997, 0.3314, 0.9997, 0.4007, 0.001698, 0.4005, 0.9997, 0.4502, 0.001698, 0.45, 0.001698, 0.7465, 0.9997, 0.7204, 0.9997, 0.7523, 0.001698, 0.7465, 0.9997, 0.7523, 0.001698, 0.7709, 0.001698, 0.45, 0.9997, 0.4744, 0.001698, 0.4742, 0.001698, 0.7709, 0.9997, 0.8098, 0.001698, 0.8102, 0.001698, 0.4977, 0.9997, 0.4744, 0.9997, 0.4979, 0.001698, 0.5329, 0.9997, 0.4979, 0.9997, 0.5331, 0.001698, 0.8102, 0.9997, 0.8098, 0.001698, 0.836, 0.001698, 0.562, 0.001698, 0.5329, 0.9997, 0.5331, 0.001698, 0.8661, 0.9997, 0.8354, 0.9997, 0.8654, 0.001698, 0.5937, 0.9997, 0.5904, 0.9997, 0.615, 0.001698, 0.8981, 0.9997, 0.8654, 0.9997, 0.9096, 0.001698, 0.6474, 0.9997, 0.615, 0.9997, 0.6435, 0.001698, 2.712e-05, 0.9997, 0.0002271, 0.9997, 0.1617, 0.001698, 0.6474, 0.9997, 0.6435, 0.9997, 0.6624, 0.001698, 0.9313, 0.9997, 0.9096, 0.9997, 0.9503, 0.001698, 0.1615, 0.9997, 0.1617, 0.9997, 0.2796, 0.001698, 0.6823, 0.001698, 0.6655, 0.9997, 0.6624, 0.001698, 0.9713, 0.9997, 0.9503, 0.9997, 0.996, 0.001698, 0.2794, 0.9997, 0.2796, 0.9997, 0.3314, 0.001698, 0.7122, 0.001698, 0.6823, 0.9997, 0.6842, 0.001698, 0.4005, 0.001698, 0.3312, 0.9997, 0.3314, 0.001698, 0.7271, 0.001698, 0.7122, 0.9997, 0.7204, 0.001698, 0.7465, 0.001698, 0.7271, 0.9997, 0.7204, 0.001698, 0.4005, 0.9997, 0.4007, 0.9997, 0.4502, 0.001698, 0.45, 0.9997, 0.4502, 0.9997, 0.4744, 0.001698, 0.7709, 0.9997, 0.7523, 0.9997, 0.8098, 0.001698, 0.4977, 0.001698, 0.4742, 0.9997, 0.4744, 0.001698, 0.5329, 0.001698, 0.4977, 0.9997, 0.4979, 0.001698, 0.836, 0.9997, 0.8098, 0.9997, 0.8354, 1.004, 0.2692, -0.001258, 0.3402, -0.001258, 0.2686, 1.004, 0.2692, -0.001258, 0.2078, 1.004, 0.2083, 1.004, 0.657, -0.001258, 0.6559, 1.004, 0.6036, 1.004, 0.8956, -0.001258, 0.8974, -0.001258, 0.8433, 1.004, 0.2083, -0.001258, 0.1208, 1.004, 0.1213, 1.004, 0.7722, -0.001258, 0.7738, 1.004, 0.7347, 1.004, 0.1213, -0.001258, 2.947e-05, 1.004, 0.0005464, 1.004, 0.6036, -0.001258, 0.5715, 1.004, 0.572, 1.004, 0.572, -0.001258, 0.5358, 1.004, 0.5363, 1.004, 0.4873, -0.001258, 0.5358, -0.001258, 0.4868, 1.004, 0.7347, -0.001258, 0.7182, 1.004, 0.7059, 1.004, 0.9996, -0.001258, 1.0, 1.004, 0.9696, 1.004, 0.7059, -0.001258, 0.7182, -0.001258, 0.7011, 1.004, 0.841, -0.001258, 0.8433, -0.001258, 0.8013, 1.004, 0.4086, -0.001258, 0.4868, -0.001258, 0.4081, 1.004, 0.7059, -0.001258, 0.7011, -0.001258, 0.6767, 1.004, 0.8956, -0.001258, 0.96, -0.001258, 0.8974, 1.004, 0.3407, -0.001258, 0.4081, -0.001258, 0.3402, 1.004, 0.7989, -0.001258, 0.8013, -0.001258, 0.7738, 1.004, 0.677, -0.001258, 0.6559, 1.004, 0.657, 1.004, 0.7989, -0.001258, 0.7738, 1.004, 0.7722, 1.004, 0.2692, 1.004, 0.3407, -0.001258, 0.3402, 1.004, 0.2692, -0.001258, 0.2686, -0.001258, 0.2078, 1.004, 0.6036, -0.001258, 0.6559, -0.001258, 0.6023, 1.004, 0.2083, -0.001258, 0.2078, -0.001258, 0.1208, 1.004, 0.7347, -0.001258, 0.7738, -0.001258, 0.7385, 1.004, 0.1213, -0.001258, 0.1208, -0.001258, 2.947e-05, 1.004, 0.841, 1.004, 0.8956, -0.001258, 0.8433, 1.004, 0.6036, -0.001258, 0.6023, -0.001258, 0.5715, 1.004, 0.572, -0.001258, 0.5715, -0.001258, 0.5358, 1.004, 0.7347, -0.001258, 0.7385, -0.001258, 0.7182, 1.004, 0.4873, 1.004, 0.5363, -0.001258, 0.5358, 1.004, 0.9696, -0.001258, 1.0, -0.001258, 0.96, 1.004, 0.7989, 1.004, 0.841, -0.001258, 0.8013, 1.004, 0.4086, 1.004, 0.4873, -0.001258, 0.4868, 1.004, 0.8956, 1.004, 0.9696, -0.001258, 0.96, 1.004, 0.677, 1.004, 0.7059, -0.001258, 0.6767, 1.004, 0.3407, 1.004, 0.4086, -0.001258, 0.4081, 1.004, 0.677, -0.001258, 0.6767, -0.001258, 0.6559, 1.0, 0.5446, -0.0004656, 0.5154, 1.0, 0.5165, 1.0, 0.8081, -0.0004656, 0.7804, 1.0, 0.7805, 1.0, 0.4948, -0.0004656, 0.5154, -0.0004656, 0.4937, 1.0, 0.4677, -0.0004656, 0.4937, -0.0004656, 0.4674, 1.0, 0.4677, -0.0004656, 0.4674, -0.0004656, 0.3945, 1.0, 0.7478, -0.0004656, 0.7804, -0.0004656, 0.742, 1.0, 0.347, -0.0004656, 0.3945, -0.0004656, 0.3459, 1.0, 0.2985, -0.0004656, 0.3459, -0.0004656, 0.2974, 1.0, 0.2177, -0.0004656, 0.2974, -0.0004656, 0.2166, 1.0, 0.7265, -0.0004656, 0.7156, 1.0, 0.7058, 1.0, 0.2177, -0.0004656, 2.664e-05, 1.0, 0.001109, 1.0, 0.7058, -0.0004656, 0.6859, 1.0, 0.6784, 1.0, 0.6784, -0.0004656, 0.6682, 1.0, 0.6594, 1.0, 1.0, -0.0004656, 0.9998, 1.0, 0.9014, 1.0, 0.6594, -0.0004656, 0.6682, -0.0004656, 0.6515, 1.0, 0.6429, -0.0004656, 0.6515, -0.0004656, 0.6334, 1.0, 0.9014, -0.0004656, 0.8943, 1.0, 0.8428, 1.0, 0.6185, -0.0004656, 0.6334, -0.0004656, 0.6149, 1.0, 0.6185, -0.0004656, 0.5916, 1.0, 0.5934, 1.0, 0.8428, -0.0004656, 0.8395, 1.0, 0.8081, 1.0, 0.5934, -0.0004656, 0.5916, 1.0, 0.5446, 1.0, 0.5446, -0.0004656, 0.543, -0.0004656, 0.5154, 1.0, 0.8081, -0.0004656, 0.8074, -0.0004656, 0.7804, 1.0, 0.4948, 1.0, 0.5165, -0.0004656, 0.5154, 1.0, 0.4677, 1.0, 0.4948, -0.0004656, 0.4937, 1.0, 0.3942, 1.0, 0.4677, -0.0004656, 0.3945, 1.0, 0.7478, 1.0, 0.7805, -0.0004656, 0.7804, 1.0, 0.347, 1.0, 0.3942, -0.0004656, 0.3945, 1.0, 0.7265, 1.0, 0.7478, -0.0004656, 0.742, 1.0, 0.2985, 1.0, 0.347, -0.0004656, 0.3459, 1.0, 0.7265, -0.0004656, 0.742, -0.0004656, 0.7156, 1.0, 0.2177, 1.0, 0.2985, -0.0004656, 0.2974, 1.0, 0.2177, -0.0004656, 0.2166, -0.0004656, 2.664e-05, 1.0, 0.7058, -0.0004656, 0.7156, -0.0004656, 0.6859, 1.0, 0.6784, -0.0004656, 0.6859, -0.0004656, 0.6682, 1.0, 0.9014, -0.0004656, 0.9998, -0.0004656, 0.8943, 1.0, 0.6429, 1.0, 0.6594, -0.0004656, 0.6515, 1.0, 0.6185, 1.0, 0.6429, -0.0004656, 0.6334, 1.0, 0.8428, -0.0004656, 0.8943, -0.0004656, 0.8395, 1.0, 0.6185, -0.0004656, 0.6149, -0.0004656, 0.5916, 1.0, 0.8081, -0.0004656, 0.8395, -0.0004656, 0.8074, 1.0, 0.5446, -0.0004656, 0.5916, -0.0004656, 0.543, 1.0, 0.633, 0.001493, 0.6968, 0.001493, 0.6712, 1.0, 0.776, 0.001493, 0.8082, 0.001493, 0.7916, 1.0, 0.27, 0.001493, 0.2171, 1.0, 0.1335, 1.0, 0.633, 0.001493, 0.6712, 0.001493, 0.629, 1.0, 0.1335, 0.001493, 0.09689, 1.0, 0.001172, 1.0, 0.776, 0.001493, 0.7916, 0.001493, 0.7595, 1.0, 0.8873, 0.001493, 0.9025, 0.001493, 0.8669, 1.0, 0.5566, 0.001493, 0.629, 0.001493, 0.6012, 1.0, 0.5566, 0.001493, 0.564, 1.0, 0.5157, 1.0, 0.7218, 0.001493, 0.7595, 0.001493, 0.731, 1.0, 0.7218, 0.001493, 0.731, 1.0, 0.6978, 1.0, 0.994, 0.001493, 0.9572, 1.0, 0.9468, 1.0, 0.85, 0.001493, 0.8669, 1.0, 0.8073, 1.0, 0.5157, 0.001493, 0.4835, 1.0, 0.427, 1.0, 0.6978, 0.001493, 0.731, 1.0, 0.6621, 1.0, 0.9468, 0.001493, 0.9293, 1.0, 0.9148, 1.0, 0.427, 0.001493, 0.4265, 1.0, 0.3642, 1.0, 0.9148, 0.001493, 0.9025, 1.0, 0.8873, 1.0, 0.3642, 0.001493, 0.341, 1.0, 0.27, 1.0, 0.633, 1.0, 0.6621, 0.001493, 0.6968, 1.0, 0.27, 0.001493, 0.341, 0.001493, 0.2171, 1.0, 0.5867, 1.0, 0.633, 0.001493, 0.629, 1.0, 0.1335, 0.001493, 0.2171, 0.001493, 0.09689, 1.0, 0.7406, 1.0, 0.776, 0.001493, 0.7595, 1.0, 0.85, 1.0, 0.8873, 0.001493, 0.8669, 0.001493, 0.0008882, 1.0, 0.001172, 0.001493, 0.09689, 1.0, 0.5566, 1.0, 0.5867, 0.001493, 0.629, 1.0, 0.7218, 1.0, 0.7406, 0.001493, 0.7595, 1.0, 0.5566, 0.001493, 0.6012, 0.001493, 0.564, 1.0, 0.994, 0.001493, 0.9979, 0.001493, 0.9572, 1.0, 0.8073, 0.001493, 0.8669, 0.001493, 0.8306, 1.0, 0.5157, 0.001493, 0.564, 0.001493, 0.4835, 1.0, 0.9468, 0.001493, 0.9572, 0.001493, 0.9293, 1.0, 0.6621, 0.001493, 0.731, 0.001493, 0.6968, 1.0, 0.427, 0.001493, 0.4835, 0.001493, 0.4265, 1.0, 0.8073, 0.001493, 0.8306, 0.001493, 0.8082, 1.0, 0.9148, 0.001493, 0.9293, 0.001493, 0.9025, 1.0, 0.776, 1.0, 0.8073, 0.001493, 0.8082, 1.0, 0.3642, 0.001493, 0.4265, 0.001493, 0.341, 0.9968, 0.7642, 0.001638, 0.7623, 0.9968, 0.7471, 0.9968, 0.6134, 0.001638, 0.5861, 0.9968, 0.5869, 0.9968, 0.7471, 0.001638, 0.7408, 0.9968, 0.7323, 0.9968, 0.5542, 0.001638, 0.5861, 0.001638, 0.5533, 0.9968, 0.7323, 0.001638, 0.7217, 0.9968, 0.7109, 0.9968, 0.8461, 0.001638, 0.8462, 0.001638, 0.8137, 0.9968, 0.9418, 0.001638, 0.9995, 0.001638, 0.9255, 0.9968, 0.7109, 0.001638, 0.7217, 0.001638, 0.7058, 0.9968, 0.4564, 0.001638, 0.5533, 0.001638, 0.4555, 0.9968, 0.7109, 0.001638, 0.7058, 0.001638, 0.6825, 0.9968, 0.7972, 0.001638, 0.8137, 0.001638, 0.7943, 0.9968, 0.9053, 0.001638, 0.9255, 0.001638, 0.8796, 0.9968, 0.3907, 0.001638, 0.4555, 0.001637, 0.3898, 0.9968, 0.7789, 0.001638, 0.7943, 0.001638, 0.7763, 0.9968, 0.6832, 0.001638, 0.6605, 0.9968, 0.6621, 0.9968, 0.2809, 0.001637, 0.3898, 0.001637, 0.28, 0.9968, 0.7789, 0.001638, 0.7763, 0.9968, 0.7642, 0.9968, 0.6621, 0.001638, 0.6605, 0.9968, 0.6134, 0.9968, 0.878, 0.001638, 0.8796, 0.001638, 0.8462, 0.9968, 0.2809, 0.001637, 2.575e-05, 0.9968, 0.0009177, 0.9968, 0.7471, 0.001638, 0.7623, 0.001638, 0.7408, 0.9968, 0.6134, 0.001638, 0.612, 0.001638, 0.5861, 0.9968, 0.5542, 0.9968, 0.5869, 0.001638, 0.5861, 0.9968, 0.7323, 0.001638, 0.7408, 0.001638, 0.7217, 0.9968, 0.9418, 0.9968, 1.0, 0.001638, 0.9995, 0.9968, 0.8154, 0.9968, 0.8461, 0.001638, 0.8137, 0.9968, 0.4564, 0.9968, 0.5542, 0.001638, 0.5533, 0.9968, 0.9053, 0.9968, 0.9418, 0.001638, 0.9255, 0.9968, 0.7972, 0.9968, 0.8154, 0.001638, 0.8137, 0.9968, 0.6832, 0.9968, 0.7109, 0.001638, 0.6825, 0.9968, 0.3907, 0.9968, 0.4564, 0.001638, 0.4555, 0.9968, 0.878, 0.9968, 0.9053, 0.001638, 0.8796, 0.9968, 0.7789, 0.9968, 0.7972, 0.001638, 0.7943, 0.9968, 0.6832, 0.001638, 0.6825, 0.001638, 0.6605, 0.9968, 0.2809, 0.9968, 0.3907, 0.001637, 0.3898, 0.9968, 0.7642, 0.001638, 0.7763, 0.001638, 0.7623, 0.9968, 0.6134, 0.001638, 0.6605, 0.001638, 0.612, 0.9968, 0.2809, 0.001637, 0.28, 0.001637, 2.575e-05, 0.9968, 0.8461, 0.9968, 0.878, 0.001638, 0.8462, -0.001092, 0.3402, 0.9972, 0.3051, 0.9972, 0.34, -0.001092, 0.7652, 0.9972, 0.7451, 0.9972, 0.7669, -0.001092, 0.3994, 0.9972, 0.34, 0.9972, 0.3992, -0.001092, 0.7652, 0.9972, 0.7669, -0.001092, 0.7932, -0.001092, 0.4427, 0.9972, 0.3992, 0.9972, 0.4425, -0.001092, 0.4724, 0.9972, 0.4425, 0.9972, 0.4721, -0.001092, 0.5021, 0.9972, 0.4721, 0.9972, 0.5019, -0.001092, 0.7932, 0.9972, 0.7979, -0.001092, 0.8286, -0.001092, 0.5021, 0.9972, 0.5599, -0.001092, 0.5617, -0.001092, 0.5617, 0.9972, 0.6139, -0.001092, 0.6143, -0.001092, 0.8286, 0.9972, 0.8427, -0.001092, 0.8881, -0.001092, 0.6143, 0.9972, 0.6391, -0.001092, 0.6379, -0.001092, 0.6379, 0.9972, 0.6391, -0.001092, 0.6634, -0.001092, 0.8881, 0.9972, 0.9413, -0.001092, 0.9486, -0.001093, 0.0002717, 0.9972, 0.09456, -0.001093, 0.0948, -0.001092, 0.6634, 0.9972, 0.6763, -0.001092, 0.6856, -0.001092, 0.9486, 0.9972, 1.0, -0.001092, 0.9982, -0.001093, 0.0948, 0.9972, 0.1805, -0.001093, 0.1808, -0.001092, 0.6856, 0.9972, 0.6763, 0.9972, 0.6922, -0.001093, 0.2584, 0.9972, 0.1805, 0.9972, 0.2582, -0.001092, 0.7035, 0.9972, 0.6922, 0.9972, 0.7228, -0.001093, 0.3053, 0.9972, 0.2582, 0.9972, 0.3051, -0.001092, 0.7368, 0.9972, 0.7228, 0.9972, 0.7451, -0.001092, 0.3402, -0.001093, 0.3053, 0.9972, 0.3051, -0.001092, 0.7652, -0.001092, 0.7368, 0.9972, 0.7451, -0.001092, 0.3994, -0.001092, 0.3402, 0.9972, 0.34, -0.001092, 0.4427, -0.001092, 0.3994, 0.9972, 0.3992, -0.001092, 0.7932, 0.9972, 0.7669, 0.9972, 0.7979, -0.001092, 0.4724, -0.001092, 0.4427, 0.9972, 0.4425, -0.001092, 0.5021, -0.001092, 0.4724, 0.9972, 0.4721, -0.001092, 0.8286, 0.9972, 0.7979, 0.9972, 0.8427, -0.001092, 0.5021, 0.9972, 0.5019, 0.9972, 0.5599, -0.001092, 0.5617, 0.9972, 0.5599, 0.9972, 0.6139, -0.001092, 0.6143, 0.9972, 0.6139, 0.9972, 0.6391, -0.001092, 0.8881, 0.9972, 0.8427, 0.9972, 0.9413, -0.001092, 0.6634, 0.9972, 0.6391, 0.9972, 0.6617, -0.001093, 0.0002717, 0.9972, 3.612e-05, 0.9972, 0.09456, -0.001092, 0.6634, 0.9972, 0.6617, 0.9972, 0.6763, -0.001092, 0.9486, 0.9972, 0.9413, 0.9972, 1.0, -0.001093, 0.0948, 0.9972, 0.09456, 0.9972, 0.1805, -0.001092, 0.7035, -0.001092, 0.6856, 0.9972, 0.6922, -0.001093, 0.2584, -0.001093, 0.1808, 0.9972, 0.1805, -0.001092, 0.7368, -0.001092, 0.7035, 0.9972, 0.7228, -0.001093, 0.3053, -0.001093, 0.2584, 0.9972, 0.2582, 0.001437, 0.3632, 1.004, 0.3276, 1.004, 0.3626, 0.001437, 0.7628, 1.004, 0.7813, 0.001437, 0.7813, 0.001437, 0.4151, 1.004, 0.3626, 1.004, 0.4145, 0.001437, 0.7813, 1.004, 0.7813, 0.001437, 0.8103, 0.001437, 0.4546, 1.004, 0.4145, 1.004, 0.4429, 0.001437, 0.4546, 1.004, 0.4429, 1.004, 0.4712, 0.001437, 0.5002, 1.004, 0.4712, 1.004, 0.5115, 0.001437, 0.8103, 1.004, 0.8553, 0.001437, 0.8556, 0.001437, 0.5002, 1.004, 0.5115, 0.001437, 0.5458, 0.001437, 0.5458, 1.004, 0.5715, 0.001437, 0.6028, 0.001437, 0.8556, 1.004, 0.8963, 0.001437, 0.8966, 0.001437, 0.6028, 1.004, 0.6478, 0.001437, 0.6487, 0.001437, 0.6487, 1.004, 0.6478, 0.001437, 0.6811, 0.001437, 0.8966, 1.004, 0.9467, 0.001437, 0.9471, 0.001437, 0.9471, 1.003, 0.9997, 0.001437, 0.9741, 0.001437, 0.0006269, 1.004, 0.1446, 0.001437, 0.1452, 0.001437, 0.6811, 1.004, 0.6837, 0.001437, 0.7029, 0.001437, 0.7029, 1.004, 0.6837, 1.004, 0.7079, 0.001437, 0.2301, 1.004, 0.1446, 1.004, 0.2295, 0.001437, 0.7196, 1.004, 0.7079, 1.004, 0.7352, 0.001437, 0.287, 1.004, 0.2295, 1.004, 0.2864, 0.001437, 0.3281, 1.004, 0.2864, 1.004, 0.3276, 0.001437, 0.7418, 1.004, 0.7352, 1.004, 0.7613, 0.001437, 0.3632, 0.001437, 0.3281, 1.004, 0.3276, 0.001437, 0.7628, 1.004, 0.7613, 1.004, 0.7813, 0.001437, 0.4151, 0.001437, 0.3632, 1.004, 0.3626, 0.001437, 0.8103, 1.004, 0.7813, 1.004, 0.8103, 0.001437, 0.4546, 0.001437, 0.4151, 1.004, 0.4145, 0.001437, 0.5002, 0.001437, 0.4546, 1.004, 0.4712, 0.001437, 0.8103, 1.004, 0.8103, 1.004, 0.8553, 0.001437, 0.5458, 1.004, 0.5115, 1.004, 0.5715, 0.001437, 0.8556, 1.004, 0.8553, 1.004, 0.8963, 0.001437, 0.6028, 1.004, 0.5715, 1.004, 0.6478, 0.001437, 0.8966, 1.004, 0.8963, 1.004, 0.9467, 0.001437, 0.6811, 1.004, 0.6478, 1.004, 0.6837, 0.001437, 0.9471, 1.004, 0.9467, 1.003, 0.9997, 0.001437, 0.0006269, 1.004, 3.475e-05, 1.004, 0.1446, 0.001437, 0.9741, 1.003, 0.9997, 0.001437, 1.0, 0.001437, 0.2301, 0.001437, 0.1452, 1.004, 0.1446, 0.001437, 0.7196, 0.001437, 0.7029, 1.004, 0.7079, 0.001437, 0.287, 0.001437, 0.2301, 1.004, 0.2295, 0.001437, 0.7418, 0.001437, 0.7196, 1.004, 0.7352, 0.001437, 0.3281, 0.001437, 0.287, 1.004, 0.2864, 0.001437, 0.7628, 0.001437, 0.7418, 1.004, 0.7613, 0.001792, 0.8218, 0.9956, 0.8385, 0.001792, 0.8406, 0.001792, 0.5119, 0.9956, 0.4318, 0.9956, 0.5119, 0.001792, 0.7006, 0.9956, 0.7225, 0.001792, 0.7335, 0.001792, 0.8406, 0.9956, 0.8385, 0.001792, 0.8601, 0.001792, 0.5518, 0.9956, 0.5119, 0.9956, 0.5517, 0.001792, 0.2549, 0.9956, 3.368e-05, 0.9956, 0.2549, 0.001792, 0.8601, 0.9956, 0.8749, 0.001792, 0.8733, 0.001792, 0.7335, 0.9956, 0.7411, 0.001792, 0.7548, 0.001792, 0.7548, 0.9956, 0.7411, 0.9956, 0.7629, 0.001792, 0.5831, 0.9956, 0.5517, 0.9956, 0.5871, 0.001792, 0.5831, 0.9956, 0.5871, 0.001792, 0.6135, 0.001792, 0.8733, 0.9956, 0.8749, 0.9956, 0.925, 0.001792, 0.342, 0.9956, 0.2549, 0.9956, 0.3419, 0.001792, 0.7731, 0.9956, 0.7629, 0.9956, 0.7949, 0.001792, 0.6135, 0.9956, 0.6358, 0.001792, 0.6535, 0.001792, 0.3851, 0.9956, 0.3419, 0.9956, 0.385, 0.001792, 0.7994, 0.9956, 0.7949, 0.9956, 0.8174, 0.001792, 0.6535, 0.9956, 0.6358, 0.001792, 0.7006, 0.001792, 0.4319, 0.9956, 0.385, 0.9956, 0.4318, 0.001792, 0.9968, 0.9956, 0.925, 0.9956, 1.0, 0.001792, 0.8218, 0.9956, 0.8174, 0.9956, 0.8385, 0.001792, 0.7006, 0.9956, 0.6985, 0.9956, 0.7225, 0.001792, 0.5119, 0.001792, 0.4319, 0.9956, 0.4318, 0.001792, 0.8601, 0.9956, 0.8385, 0.9956, 0.8629, 0.001792, 0.7335, 0.9956, 0.7225, 0.9956, 0.7411, 0.001792, 0.5518, 0.001792, 0.5119, 0.9956, 0.5119, 0.001792, 0.2549, 0.001792, 0.000103, 0.9956, 3.368e-05, 0.001792, 0.8601, 0.9956, 0.8629, 0.9956, 0.8749, 0.001792, 0.5831, 0.001792, 0.5518, 0.9956, 0.5517, 0.001792, 0.7731, 0.001792, 0.7548, 0.9956, 0.7629, 0.001792, 0.342, 0.001792, 0.2549, 0.9956, 0.2549, 0.001792, 0.6135, 0.9956, 0.5871, 0.9956, 0.6358, 0.001792, 0.7994, 0.001792, 0.7731, 0.9956, 0.7949, 0.001792, 0.9306, 0.001792, 0.8733, 0.9956, 0.925, 0.001792, 0.3851, 0.001792, 0.342, 0.9956, 0.3419, 0.001792, 0.8218, 0.001792, 0.7994, 0.9956, 0.8174, 0.001792, 0.4319, 0.001792, 0.3851, 0.9956, 0.385, 0.001792, 0.7006, 0.9956, 0.6358, 0.9956, 0.6985, 0.001792, 0.9968, 0.001792, 0.9306, 0.9956, 0.925, 0.9995, 0.6834, 0.000554, 0.6709, 0.9995, 0.6555, 0.9995, 0.3823, 0.000554, 0.2978, 0.9995, 0.2986, 0.9995, 0.9355, 0.000554, 0.9525, 0.000554, 0.9344, 0.9995, 0.9169, 0.000554, 0.9344, 0.000554, 0.9159, 0.9995, 0.6082, 0.000554, 0.6446, 0.000554, 0.5835, 0.9995, 0.2986, 0.000554, 0.1998, 0.9995, 0.2006, 0.9995, 0.7928, 0.000554, 0.797, 0.000554, 0.7671, 0.9995, 0.8926, 0.000554, 0.9159, 0.000554, 0.8915, 0.9995, 0.5633, 0.000554, 0.5835, 0.000554, 0.527, 0.9995, 0.7625, 0.000554, 0.7671, 0.000554, 0.748, 0.9995, 0.8588, 0.000554, 0.8915, 0.000554, 0.8588, 0.9995, 0.7451, 0.000554, 0.7277, 0.9995, 0.7312, 0.9995, 0.2006, 0.000554, 3.4e-05, 0.9995, 0.000863, 0.9995, 0.5179, 0.000554, 0.527, 0.000554, 0.3816, 0.9995, 0.7312, 0.000554, 0.7277, 0.9995, 0.7128, 0.9995, 0.8588, 0.000554, 0.8588, 0.000554, 0.8389, 0.9995, 0.7128, 0.000554, 0.6917, 0.9995, 0.6834, 0.9995, 1.0, 0.000554, 0.9989, 0.000554, 0.9525, 0.9995, 0.8376, 0.000554, 0.8389, 0.000554, 0.797, 0.9995, 0.7928, 0.9995, 0.8376, 0.000554, 0.797, 0.9995, 0.3823, 0.000554, 0.3816, 0.000554, 0.2978, 0.9995, 0.6555, 0.000554, 0.6709, 0.000554, 0.6446, 0.9995, 0.9355, 0.9995, 0.953, 0.000554, 0.9525, 0.9995, 0.6082, 0.9995, 0.6555, 0.000554, 0.6446, 0.9995, 0.9169, 0.9995, 0.9355, 0.000554, 0.9344, 0.9995, 0.2986, 0.000554, 0.2978, 0.000554, 0.1998, 0.9995, 0.5633, 0.9995, 0.6082, 0.000554, 0.5835, 0.9995, 0.7625, 0.9995, 0.7928, 0.000554, 0.7671, 0.9995, 0.8926, 0.9995, 0.9169, 0.000554, 0.9159, 0.9995, 0.5179, 0.9995, 0.5633, 0.000554, 0.527, 0.9995, 0.7451, 0.9995, 0.7625, 0.000554, 0.748, 0.9995, 0.8588, 0.9995, 0.8926, 0.000554, 0.8915, 0.9995, 0.7451, 0.000554, 0.748, 0.000554, 0.7277, 0.9995, 0.2006, 0.000554, 0.1998, 0.000554, 3.4e-05, 0.9995, 0.3823, 0.9995, 0.5179, 0.000554, 0.3816, 0.9995, 0.8376, 0.9995, 0.8588, 0.000554, 0.8389, 0.9995, 0.7128, 0.000554, 0.7277, 0.000554, 0.6917, 0.9995, 0.953, 0.9995, 1.0, 0.000554, 0.9525, 0.9995, 0.6834, 0.000554, 0.6917, 0.000554, 0.6709, 0.9992, 0.0005577, 0.0008815, 0.09867, 0.0008815, 3.168e-05, 0.9992, 0.7714, 0.0008815, 0.7431, 0.9992, 0.7429, 0.9992, 0.8651, 0.0008815, 0.8657, 0.0008815, 0.8499, 0.9992, 0.5405, 0.0008815, 0.5402, 0.9992, 0.3892, 0.9992, 0.7429, 0.0008815, 0.6981, 0.9992, 0.6994, 0.9992, 0.9782, 0.0008815, 1.0, 0.0008815, 0.9783, 0.9992, 0.6994, 0.0008815, 0.6981, 0.9992, 0.6668, 0.9992, 0.846, 0.0008815, 0.8499, 0.0008815, 0.815, 0.9992, 0.3892, 0.0008815, 0.3843, 0.9992, 0.3436, 0.9992, 0.9278, 0.0008815, 0.9783, 0.0008815, 0.9286, 0.9992, 0.3436, 0.0008815, 0.3271, 0.9992, 0.2838, 0.9992, 0.9278, 0.0008815, 0.9286, 0.0008815, 0.8835, 0.9992, 0.5969, 0.0008815, 0.6631, 0.0008815, 0.5915, 0.9992, 0.2838, 0.0008815, 0.3271, 0.0008815, 0.2275, 0.9992, 0.7988, 0.0008815, 0.815, 0.0008815, 0.7864, 0.9992, 0.5969, 0.0008815, 0.5402, 0.9992, 0.5405, 0.9992, 0.1672, 0.0008815, 0.2275, 0.0008815, 0.1667, 0.9992, 0.7714, 0.0008815, 0.7864, 0.0008815, 0.7656, 0.9992, 0.0992, 0.0008815, 0.1667, 0.0008815, 0.09867, 0.9992, 0.8828, 0.0008815, 0.8835, 0.0008815, 0.8657, 0.9992, 0.0005577, 0.9992, 0.0992, 0.0008815, 0.09867, 0.9992, 0.7714, 0.0008815, 0.7656, 0.0008815, 0.7431, 0.9992, 0.846, 0.9992, 0.8651, 0.0008815, 0.8499, 0.9992, 0.7429, 0.0008815, 0.7431, 0.0008815, 0.6981, 0.9992, 0.3892, 0.0008815, 0.5402, 0.0008815, 0.3843, 0.9992, 0.9782, 0.9992, 0.9999, 0.0008815, 1.0, 0.9992, 0.6668, 0.0008815, 0.6981, 0.0008815, 0.6631, 0.9992, 0.3436, 0.0008815, 0.3843, 0.0008815, 0.3271, 0.9992, 0.9278, 0.9992, 0.9782, 0.0008815, 0.9783, 0.9992, 0.8188, 0.9992, 0.846, 0.0008815, 0.815, 0.9992, 0.5969, 0.9992, 0.6668, 0.0008815, 0.6631, 0.9992, 0.7988, 0.9992, 0.8188, 0.0008815, 0.815, 0.9992, 0.8828, 0.9992, 0.9278, 0.0008815, 0.8835, 0.9992, 0.214, 0.9992, 0.2838, 0.0008815, 0.2275, 0.9992, 0.5969, 0.0008815, 0.5915, 0.0008815, 0.5402, 0.9992, 0.7714, 0.9992, 0.7988, 0.0008815, 0.7864, 0.9992, 0.1672, 0.9992, 0.214, 0.0008815, 0.2275, 0.9992, 0.0992, 0.9992, 0.1672, 0.0008815, 0.1667, 0.9992, 0.8651, 0.9992, 0.8828, 0.0008815, 0.8657, 0.9993, 0.9097, 0.00199, 0.8679, 0.9993, 0.8664, 0.9993, 0.4173, 0.00199, 0.4859, 0.00199, 0.4179, 0.9993, 0.7223, 0.00199, 0.7302, 0.00199, 0.697, 0.9993, 0.3815, 0.00199, 0.4179, 0.00199, 0.3821, 0.9993, 0.8664, 0.00199, 0.8153, 0.9993, 0.8138, 0.9993, 0.3815, 0.00199, 0.3478, 0.9993, 0.3472, 0.9993, 0.6947, 0.00199, 0.6563, 0.9993, 0.6575, 0.9993, 0.9986, 0.00199, 0.9472, 0.9993, 0.9458, 0.9993, 0.3472, 0.00199, 0.2326, 0.9993, 0.232, 0.9993, 0.6575, 0.00199, 0.6563, 0.9993, 0.598, 0.9993, 0.8138, 0.00199, 0.7847, 0.9993, 0.7803, 0.9993, 0.9458, 0.00199, 0.911, 0.9993, 0.9097, 0.9993, 0.598, 0.00199, 0.5888, 0.9993, 0.5546, 0.9993, 0.232, 0.00199, 0.167, 0.9993, 0.1664, 0.9993, 0.7803, 0.00199, 0.7847, 0.00199, 0.7627, 0.9993, 0.08611, 0.00199, 0.167, 0.00199, 0.0867, 0.9993, 0.5546, 0.00199, 0.5378, 0.9993, 0.4993, 0.9993, 0.4993, 0.00199, 0.5378, 0.00199, 0.4859, 0.9993, 0.755, 0.00199, 0.7627, 0.00199, 0.7302, 0.9993, 0.9097, 0.00199, 0.911, 0.00199, 0.8679, 0.9993, 0.7223, 0.9993, 0.755, 0.00199, 0.7302, 0.9993, 0.4173, 0.9993, 0.4993, 0.00199, 0.4859, 0.9993, 0.6947, 0.9993, 0.7223, 0.00199, 0.697, 0.9993, 0.3815, 0.9993, 0.4173, 0.00199, 0.4179, 0.9993, 0.8664, 0.00199, 0.8679, 0.00199, 0.8153, 0.9993, 0.3815, 0.00199, 0.3821, 0.00199, 0.3478, 0.9993, 0.6947, 0.00199, 0.697, 0.00199, 0.6563, 0.9993, 0.9986, 0.00199, 1.0, 0.00199, 0.9472, 0.9993, 0.3472, 0.00199, 0.3478, 0.00199, 0.2326, 0.9993, 0.598, 0.00199, 0.6563, 0.00199, 0.5888, 0.9993, 0.8138, 0.00199, 0.8153, 0.00199, 0.7847, 0.9993, 0.9458, 0.00199, 0.9472, 0.00199, 0.911, 0.9993, 0.5546, 0.00199, 0.5888, 0.00199, 0.5378, 0.9993, 0.232, 0.00199, 0.2326, 0.00199, 0.167, 0.9993, 0.755, 0.9993, 0.7803, 0.00199, 0.7627, 0.9993, 0.08611, 0.9993, 0.1664, 0.00199, 0.167, 0.00199, 2.784e-05, 0.9993, 0.08611, 0.00199, 0.0867, 0.9971, 0.7293, -0.006322, 0.6325, 0.9971, 0.6321, 0.002063, 0.6115, 0.998, 0.6022, 0.998, 0.6125, 0.9971, 0.9996, -0.006322, 0.9893, 0.9971, 0.9889, 0.002063, 0.5494, 0.998, 0.5134, 0.998, 0.5491, 0.9971, 0.9889, -0.006322, 0.9711, 0.9971, 0.9707, 0.9971, 0.5374, -0.006322, 0.6325, -0.006322, 0.5378, 0.002063, 0.6322, 0.998, 0.6125, 0.998, 0.6309, 0.002063, 0.5958, 0.998, 0.5491, 0.998, 0.5955, 0.9971, 0.9228, -0.006322, 0.9711, -0.006322, 0.9233, 0.9971, 0.5374, -0.006322, 0.4668, 0.9971, 0.4664, 0.9971, 0.4664, -0.006322, 0.3943, 0.9971, 0.3939, 0.9982, 0.7984, -2.676e-05, 0.8556, -2.676e-05, 0.8066, 0.9971, 0.8005, -0.006322, 0.9233, -0.006322, 0.8009, 0.9971, 0.3939, -0.006322, 0.283, 0.9971, 0.2826, 0.9982, 0.7984, -2.676e-05, 0.7525, 0.9982, 0.7443, 0.9971, 0.2826, -0.006322, 0.1741, 0.9971, 0.1737, 0.9971, 0.1737, -0.006322, 0.00044, 0.9971, 3.695e-05, 0.002063, 0.5958, 0.998, 0.6022, 0.002063, 0.6115, 0.9971, 0.7293, -0.006322, 0.8009, -0.006322, 0.7297, 0.9982, 0.7443, -2.676e-05, 0.7293, 0.9982, 0.7208, 0.9971, 0.7293, -0.006322, 0.7297, -0.006322, 0.6325, 0.9971, 0.9996, -0.006322, 1.0, -0.006322, 0.9893, 0.002063, 0.6322, 0.002063, 0.6115, 0.998, 0.6125, 0.002063, 0.5494, 0.002063, 0.5137, 0.998, 0.5134, 0.9971, 0.9889, -0.006322, 0.9893, -0.006322, 0.9711, 0.9971, 0.5374, 0.9971, 0.6321, -0.006322, 0.6325, 0.002063, 0.5958, 0.002063, 0.5494, 0.998, 0.5491, 0.9971, 0.9228, 0.9971, 0.9707, -0.006322, 0.9711, 0.9971, 0.5374, -0.006322, 0.5378, -0.006322, 0.4668, 0.9971, 0.4664, -0.006322, 0.4668, -0.006322, 0.3943, 0.9982, 0.7984, 0.9982, 0.8493, -2.676e-05, 0.8556, 0.9971, 0.8005, 0.9971, 0.9228, -0.006322, 0.9233, 0.9971, 0.3939, -0.006322, 0.3943, -0.006322, 0.283, 0.9982, 0.7984, -2.676e-05, 0.8066, -2.676e-05, 0.7525, 0.9971, 0.2826, -0.006322, 0.283, -0.006322, 0.1741, 0.9971, 0.1737, -0.006322, 0.1741, -0.006322, 0.00044, 0.002063, 0.5958, 0.998, 0.5955, 0.998, 0.6022, 0.9971, 0.7293, 0.9971, 0.8005, -0.006322, 0.8009, 0.9982, 0.7443, -2.676e-05, 0.7525, -2.676e-05, 0.7293])
me_nurbspath_013.materials.append(mat_main)
me_nurbspath_013.use_remesh_fix_poles = True
me_nurbspath_013.use_remesh_preserve_attributes = False
me_nurbspath_013.use_mirror_vertex_groups = False
me_nurbspath_013.update()

# ---- objects
ob_nurbspath_005 = bpy.data.objects.new('NurbsPath.005', me_nurbspath_013)

# ---- transforms, parenting, visibility, modifiers, constraints
ob_nurbspath_005.location = (0.0, 0.0, 0.0)
ob_nurbspath_005.lineart.crease_threshold = 0.0

# ---- collection membership
col_3.objects.link(ob_nurbspath_005)

# ---- scene / render settings (as saved in the file)
scene.frame_start = 1; scene.frame_end = 250; scene.frame_set(1)
scene.render.engine = 'BLENDER_EEVEE_NEXT'
scene.cycles.use_denoising = False
scene.cycles.samples = 128
scene.cycles.sampling_pattern = 'TABULATED_SOBOL'
scene.cycles.use_adaptive_sampling = False
scene.cycles.use_light_tree = False
scene.view_settings.view_transform = 'Filmic'
bpy.context.view_layer.update()

# ---- added for rendering (the .blend has no active camera and no usable light): camera, sun
cam_auto = bpy.data.cameras.new('AutoCamera')
cam_auto.lens = 50.0
cam_auto.sensor_width = 36.0
cam_auto.clip_end = 1000.0
ob_auto_camera = bpy.data.objects.new('AutoCamera', cam_auto)
scene.collection.objects.link(ob_auto_camera)
ob_auto_camera.location = (36.6202, -45.2456, 33.1376)
ob_auto_camera.rotation_euler = (1.09748, -7.21219e-08, 0.694738)
scene.camera = ob_auto_camera
light_auto_sun = bpy.data.lights.new('AutoSun', 'SUN')
light_auto_sun.energy = 3.0
light_auto_sun.angle = 0.0523599
ob_auto_sun = bpy.data.objects.new('AutoSun', light_auto_sun)
scene.collection.objects.link(ob_auto_sun)
ob_auto_sun.rotation_euler = (0.872665, 0.174533, 0.523599)
bpy.context.view_layer.update()
